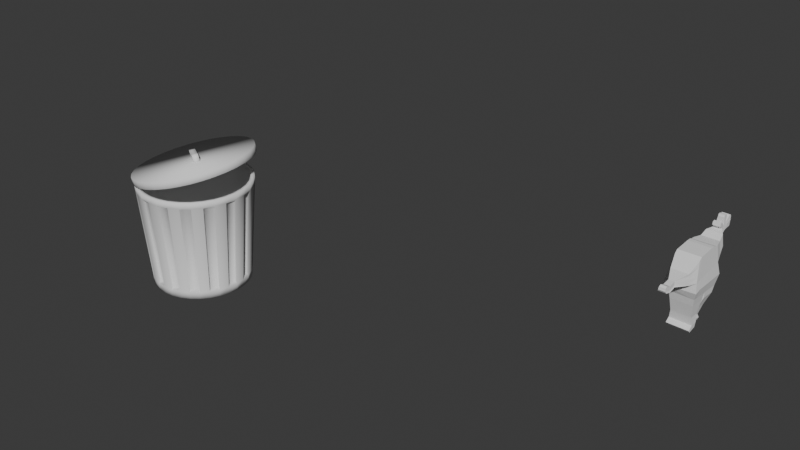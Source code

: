 # Source: Racoon11Hands.blend  (saved by Blender 4.1.24; exported with 4.5.12 LTS)
import bpy
from mathutils import Matrix  # noqa: F401  (used for matrix-valued properties, if any)

bpy.ops.wm.read_factory_settings(use_empty=True)
scene = bpy.context.scene
scene.name = 'Scene'

# ---- collections
col_collection = bpy.data.collections.new('Collection'); scene.collection.children.link(col_collection)

# ---- world
world_world = bpy.data.worlds.new('World'); scene.world = world_world
world_world.use_nodes = True; world_world.node_tree.nodes.clear()
_N = world_world.node_tree.nodes; _L = world_world.node_tree.links
n0 = _N.new('ShaderNodeOutputWorld'); n0.name = 'World Output'; n0.location = (300, 300)
n1 = _N.new('ShaderNodeBackground'); n1.name = 'Background'; n1.location = (10, 300)
n1.inputs[0].default_value = (0.05088, 0.05088, 0.05088, 1.0)
_L.new(n1.outputs[0], n0.inputs[0])
n0.is_active_output = True
world_world.color = (0.05088, 0.05088, 0.05088)
world_world.use_sun_shadow = False
world_world.sun_shadow_jitter_overblur = 0.0

# ---- meshes
me_circle = bpy.data.meshes.new('Circle')
me_circle.from_pydata([(-1.879e-10, 0.9248, 0.005291), (-0.1804, 0.907, 0.005291), (-0.3539, 0.8544, 0.005291), (-0.5138, 0.7689, 0.005291), (-0.6539, 0.6539, 0.005291), (-0.7689, 0.5138, 0.005291), (-0.8544, 0.3539, 0.005291), (-0.907, 0.1804, 0.005291), (-0.9248, 3.006e-10, 0.005291), (-0.907, -0.1804, 0.005291), (-0.8544, -0.3539, 0.005291), (-0.7689, -0.5138, 0.005291), (-0.6539, -0.6539, 0.005291), (-0.5138, -0.7689, 0.005291), (-0.3539, -0.8544, 0.005291), (-0.1804, -0.907, 0.005291), (-1.879e-10, -0.9248, 0.005291), (0.1804, -0.907, 0.005291), (0.3539, -0.8544, 0.005291), (0.5138, -0.7689, 0.005291), (0.6539, -0.6539, 0.005291), (0.7689, -0.5138, 0.005291), (0.8544, -0.3539, 0.005291), (0.907, -0.1804, 0.005291), (0.9248, 3.006e-10, 0.005291), (0.907, 0.1804, 0.005291), (0.8544, 0.3539, 0.005291), (0.7689, 0.5138, 0.005291), (0.6539, 0.6539, 0.005291), (0.5138, 0.7689, 0.005291), (0.3539, 0.8544, 0.005291), (0.1804, 0.907, 0.005291), (-1.879e-10, 0.9248, 0.1354), (-0.1804, 0.907, 0.1354), (-0.3539, 0.8544, 0.1354), (-0.5138, 0.7689, 0.1354), (-0.6539, 0.6539, 0.1354), (-0.7689, 0.5138, 0.1354), (-0.8544, 0.3539, 0.1354), (-0.907, 0.1804, 0.1354), (-0.9248, 3.006e-10, 0.1354), (-0.907, -0.1804, 0.1354), (-0.8544, -0.3539, 0.1354), (-0.7689, -0.5138, 0.1354), (-0.6539, -0.6539, 0.1354), (-0.5138, -0.7689, 0.1354), (-0.3539, -0.8544, 0.1354), (-0.1804, -0.907, 0.1354), (-1.879e-10, -0.9248, 0.1354), (0.1804, -0.907, 0.1354), (0.3539, -0.8544, 0.1354), (0.5138, -0.7689, 0.1354), (0.6539, -0.6539, 0.1354), (0.7689, -0.5138, 0.1354), (0.8544, -0.3539, 0.1354), (0.907, -0.1804, 0.1354), (0.9248, 3.006e-10, 0.1354), (0.907, 0.1804, 0.1354), (0.8544, 0.3539, 0.1354), (0.7689, 0.5138, 0.1354), (0.6539, 0.6539, 0.1354), (0.5138, 0.7689, 0.1354), (0.3539, 0.8544, 0.1354), (0.1804, 0.907, 0.1354), (1.82e-08, 1.077, 2.004), (-0.2102, 1.057, 2.004), (-0.4123, 0.9954, 2.004), (-0.5986, 0.8958, 2.004), (-0.7618, 0.7618, 2.004), (-0.8958, 0.5986, 2.004), (-0.9954, 0.4123, 2.004), (-1.057, 0.2102, 2.004), (-1.077, -1.153e-09, 2.004), (-1.057, -0.2102, 2.004), (-0.9954, -0.4123, 2.004), (-0.8958, -0.5986, 2.004), (-0.7618, -0.7618, 2.004), (-0.5986, -0.8958, 2.004), (-0.4123, -0.9954, 2.004), (-0.2102, -1.057, 2.004), (1.82e-08, -1.077, 2.004), (0.2102, -1.057, 2.004), (0.4123, -0.9954, 2.004), (0.5986, -0.8958, 2.004), (0.7618, -0.7618, 2.004), (0.8958, -0.5986, 2.004), (0.9954, -0.4123, 2.004), (1.057, -0.2102, 2.004), (1.077, -1.153e-09, 2.004), (1.057, 0.2102, 2.004), (0.9954, 0.4123, 2.004), (0.8958, 0.5986, 2.004), (0.7618, 0.7618, 2.004), (0.5986, 0.8958, 2.004), (0.4123, 0.9954, 2.004), (0.2102, 1.057, 2.004), (0.2093, -1.052, 1.896), (1.714e-08, -1.073, 1.896), (-0.7587, 0.7587, 1.896), (-0.5961, 0.8921, 1.896), (0.2093, 1.052, 1.896), (0.4106, 0.9912, 1.896), (0.4106, -0.9912, 1.896), (-0.8921, 0.5961, 1.896), (1.714e-08, 1.073, 1.896), (0.5961, -0.8921, 1.896), (-0.9912, 0.4106, 1.896), (0.7587, -0.7587, 1.896), (-1.052, 0.2093, 1.896), (0.8921, -0.5961, 1.896), (-1.073, -1.087e-09, 1.896), (0.9912, -0.4106, 1.896), (-1.052, -0.2093, 1.896), (1.052, -0.2093, 1.896), (-0.9912, -0.4106, 1.896), (1.073, -1.087e-09, 1.896), (-0.8921, -0.5961, 1.896), (1.052, 0.2093, 1.896), (-0.7587, -0.7587, 1.896), (0.9912, 0.4106, 1.896), (-0.5961, -0.8921, 1.896), (0.8921, 0.5961, 1.896), (-0.4106, -0.9912, 1.896), (-0.2093, 1.052, 1.896), (0.7587, 0.7587, 1.896), (-0.2093, -1.052, 1.896), (-0.4106, 0.9912, 1.896), (0.5961, 0.8921, 1.896), (-0.3368, 0.813, 0.1754), (-0.1717, 0.8631, 0.1754), (-0.6223, 0.6223, 0.1754), (-0.4889, 0.7317, 0.1754), (-0.813, 0.3368, 0.1754), (-0.7317, 0.4889, 0.1754), (-0.88, 1.276e-10, 0.1754), (-0.8631, 0.1717, 0.1754), (-0.813, -0.3368, 0.1754), (-0.8631, -0.1717, 0.1754), (-0.6223, -0.6223, 0.1754), (-0.7317, -0.4889, 0.1754), (-0.3368, -0.813, 0.1754), (-0.4889, -0.7317, 0.1754), (-3.132e-10, -0.88, 0.1754), (-0.1717, -0.8631, 0.1754), (0.3368, -0.813, 0.1754), (0.1717, -0.8631, 0.1754), (0.6223, -0.6223, 0.1754), (0.4889, -0.7317, 0.1754), (0.813, -0.3368, 0.1754), (0.7317, -0.4889, 0.1754), (0.88, 1.276e-10, 0.1754), (0.8631, -0.1717, 0.1754), (0.813, 0.3368, 0.1754), (0.8631, 0.1717, 0.1754), (0.6223, 0.6223, 0.1754), (0.7317, 0.4889, 0.1754), (0.3368, 0.813, 0.1754), (0.4889, 0.7317, 0.1754), (-3.132e-10, 0.88, 0.1754), (0.1717, 0.8631, 0.1754), (1.616e-08, -1.02, 1.852), (-0.5667, 0.8482, 1.852), (0.3904, 0.9424, 1.852), (0.199, -1.0, 1.852), (-0.7213, 0.7213, 1.852), (0.199, 1.0, 1.852), (0.3904, -0.9424, 1.852), (-0.8482, 0.5667, 1.852), (1.616e-08, 1.02, 1.852), (0.5667, -0.8482, 1.852), (-0.9424, 0.3904, 1.852), (0.7213, -0.7213, 1.852), (-1.0, 0.199, 1.852), (0.8482, -0.5667, 1.852), (-1.02, -1.217e-09, 1.852), (0.9424, -0.3904, 1.852), (-1.0, -0.199, 1.852), (1.0, -0.199, 1.852), (-0.9424, -0.3904, 1.852), (1.02, -1.217e-09, 1.852), (-0.8482, -0.5667, 1.852), (1.0, 0.199, 1.852), (-0.7213, -0.7213, 1.852), (0.9424, 0.3904, 1.852), (-0.5667, -0.8482, 1.852), (0.8482, 0.5667, 1.852), (-0.3904, -0.9424, 1.852), (-0.199, 1.0, 1.852), (0.7213, 0.7213, 1.852), (-0.199, -1.0, 1.852), (-0.3904, 0.9424, 1.852), (0.5667, 0.8482, 1.852), (-0.1953, 0.9817, 2.004), (1.849e-08, 1.001, 2.004), (-0.3831, 0.9248, 2.004), (-0.5561, 0.8323, 2.004), (-0.7078, 0.7078, 2.004), (-0.8323, 0.5561, 2.004), (-0.9248, 0.3831, 2.004), (-0.9817, 0.1953, 2.004), (-1.001, -1.6e-09, 2.004), (-0.9817, -0.1953, 2.004), (-0.9248, -0.3831, 2.004), (-0.8323, -0.5561, 2.004), (-0.7078, -0.7078, 2.004), (-0.5561, -0.8323, 2.004), (-0.3831, -0.9248, 2.004), (-0.1953, -0.9817, 2.004), (1.849e-08, -1.001, 2.004), (0.1953, -0.9817, 2.004), (0.3831, -0.9248, 2.004), (0.5561, -0.8323, 2.004), (0.7078, -0.7078, 2.004), (0.8323, -0.5561, 2.004), (0.9248, -0.3831, 2.004), (0.9817, -0.1953, 2.004), (1.001, -1.6e-09, 2.004), (0.9817, 0.1953, 2.004), (0.9248, 0.3831, 2.004), (0.8323, 0.5561, 2.004), (0.7078, 0.7078, 2.004), (0.5561, 0.8323, 2.004), (0.3831, 0.9248, 2.004), (0.1953, 0.9817, 2.004), (-0.1545, 0.7765, 0.06896), (1.663e-07, 0.7917, 0.06896), (-0.303, 0.7314, 0.06896), (-0.4398, 0.6583, 0.06896), (-0.5598, 0.5598, 0.06896), (-0.6583, 0.4398, 0.06896), (-0.7314, 0.303, 0.06896), (-0.7765, 0.1545, 0.06896), (-0.7917, 5.647e-10, 0.06896), (-0.7765, -0.1545, 0.06896), (-0.7314, -0.303, 0.06896), (-0.6583, -0.4398, 0.06896), (-0.5598, -0.5598, 0.06896), (-0.4398, -0.6583, 0.06896), (-0.303, -0.7314, 0.06896), (-0.1545, -0.7765, 0.06896), (1.663e-07, -0.7917, 0.06896), (0.1545, -0.7765, 0.06896), (0.303, -0.7314, 0.06896), (0.4398, -0.6583, 0.06896), (0.5598, -0.5598, 0.06896), (0.6583, -0.4398, 0.06896), (0.7314, -0.303, 0.06896), (0.7765, -0.1545, 0.06896), (0.7917, 5.647e-10, 0.06896), (0.7765, 0.1545, 0.06896), (0.7314, 0.303, 0.06896), (0.6583, 0.4398, 0.06896), (0.5598, 0.5598, 0.06896), (0.4398, 0.6583, 0.06896), (0.303, 0.7314, 0.06896), (0.1545, 0.7765, 0.06896)], [], [(1, 0, 31, 30, 29, 28, 27, 26, 25, 24, 23, 22, 21, 20, 19, 18, 17, 16, 15, 14, 13, 12, 11, 10, 9, 8, 7, 6, 5, 4, 3, 2), (97, 96, 81, 80), (8, 9, 41, 40), (22, 23, 55, 54), (9, 10, 42, 41), (23, 24, 56, 55), (10, 11, 43, 42), (24, 25, 57, 56), (11, 12, 44, 43), (25, 26, 58, 57), (12, 13, 45, 44), (26, 27, 59, 58), (13, 14, 46, 45), (0, 1, 33, 32), (27, 28, 60, 59), (14, 15, 47, 46), (1, 2, 34, 33), (28, 29, 61, 60), (15, 16, 48, 47), (2, 3, 35, 34), (29, 30, 62, 61), (16, 17, 49, 48), (3, 4, 36, 35), (30, 31, 63, 62), (17, 18, 50, 49), (4, 5, 37, 36), (31, 0, 32, 63), (18, 19, 51, 50), (5, 6, 38, 37), (19, 20, 52, 51), (6, 7, 39, 38), (20, 21, 53, 52), (7, 8, 40, 39), (21, 22, 54, 53), (83, 84, 212, 211), (99, 98, 68, 67), (101, 100, 95, 94), (96, 102, 82, 81), (98, 103, 69, 68), (100, 104, 64, 95), (102, 105, 83, 82), (103, 106, 70, 69), (105, 107, 84, 83), (106, 108, 71, 70), (107, 109, 85, 84), (108, 110, 72, 71), (109, 111, 86, 85), (110, 112, 73, 72), (111, 113, 87, 86), (112, 114, 74, 73), (113, 115, 88, 87), (114, 116, 75, 74), (115, 117, 89, 88), (116, 118, 76, 75), (117, 119, 90, 89), (118, 120, 77, 76), (119, 121, 91, 90), (120, 122, 78, 77), (104, 123, 65, 64), (121, 124, 92, 91), (122, 125, 79, 78), (123, 126, 66, 65), (124, 127, 93, 92), (125, 97, 80, 79), (126, 99, 67, 66), (127, 101, 94, 93), (44, 118, 182, 138), (34, 35, 99, 126), (51, 52, 146, 147), (60, 61, 127, 124), (114, 112, 176, 178), (46, 47, 125, 122), (48, 97, 160, 142), (32, 33, 123, 104), (117, 57, 153, 181), (58, 59, 121, 119), (44, 45, 120, 118), (115, 113, 177, 179), (49, 50, 144, 145), (56, 57, 117, 115), (42, 43, 116, 114), (116, 43, 139, 180), (56, 115, 179, 150), (54, 55, 113, 111), (40, 41, 112, 110), (42, 114, 178, 136), (47, 48, 142, 143), (52, 53, 109, 107), (38, 39, 108, 106), (118, 116, 180, 182), (113, 55, 151, 177), (50, 51, 105, 102), (119, 117, 181, 183), (36, 37, 103, 98), (112, 41, 137, 176), (62, 63, 100, 101), (45, 46, 140, 141), (48, 49, 96, 97), (157, 156, 162, 191), (143, 142, 160, 189), (129, 128, 190, 187), (155, 154, 188, 185), (141, 140, 186, 184), (153, 152, 183, 181), (139, 138, 182, 180), (151, 150, 179, 177), (137, 136, 178, 176), (149, 148, 175, 173), (135, 134, 174, 172), (147, 146, 171, 169), (133, 132, 170, 167), (159, 158, 168, 165), (145, 144, 166, 163), (131, 130, 164, 161), (58, 119, 183, 152), (99, 35, 131, 161), (53, 54, 148, 149), (120, 45, 141, 184), (111, 109, 173, 175), (121, 59, 155, 185), (62, 101, 162, 156), (110, 108, 172, 174), (55, 56, 150, 151), (46, 122, 186, 140), (96, 49, 145, 163), (123, 33, 129, 187), (57, 58, 152, 153), (60, 124, 188, 154), (36, 98, 164, 130), (107, 105, 169, 171), (125, 47, 143, 189), (106, 103, 167, 170), (59, 60, 154, 155), (34, 126, 190, 128), (33, 34, 128, 129), (100, 63, 159, 165), (127, 61, 157, 191), (104, 100, 165, 168), (61, 62, 156, 157), (101, 127, 191, 162), (50, 102, 166, 144), (35, 36, 130, 131), (103, 37, 133, 167), (102, 96, 163, 166), (97, 125, 189, 160), (63, 32, 158, 159), (32, 104, 168, 158), (37, 38, 132, 133), (105, 51, 147, 169), (98, 99, 161, 164), (126, 123, 187, 190), (39, 40, 134, 135), (38, 106, 170, 132), (52, 107, 171, 146), (124, 121, 185, 188), (41, 42, 136, 137), (108, 39, 135, 172), (109, 53, 149, 173), (122, 120, 184, 186), (43, 44, 138, 139), (40, 110, 174, 134), (54, 111, 175, 148), (223, 193, 225, 255), (70, 71, 199, 198), (84, 85, 213, 212), (71, 72, 200, 199), (85, 86, 214, 213), (72, 73, 201, 200), (86, 87, 215, 214), (73, 74, 202, 201), (87, 88, 216, 215), (74, 75, 203, 202), (88, 89, 217, 216), (75, 76, 204, 203), (89, 90, 218, 217), (76, 77, 205, 204), (90, 91, 219, 218), (77, 78, 206, 205), (64, 65, 192, 193), (91, 92, 220, 219), (78, 79, 207, 206), (65, 66, 194, 192), (92, 93, 221, 220), (79, 80, 208, 207), (66, 67, 195, 194), (93, 94, 222, 221), (80, 81, 209, 208), (67, 68, 196, 195), (94, 95, 223, 222), (81, 82, 210, 209), (68, 69, 197, 196), (95, 64, 193, 223), (82, 83, 211, 210), (69, 70, 198, 197), (224, 226, 227, 228, 229, 230, 231, 232, 233, 234, 235, 236, 237, 238, 239, 240, 241, 242, 243, 244, 245, 246, 247, 248, 249, 250, 251, 252, 253, 254, 255, 225), (210, 211, 243, 242), (197, 198, 230, 229), (211, 212, 244, 243), (198, 199, 231, 230), (212, 213, 245, 244), (199, 200, 232, 231), (213, 214, 246, 245), (200, 201, 233, 232), (214, 215, 247, 246), (201, 202, 234, 233), (215, 216, 248, 247), (202, 203, 235, 234), (216, 217, 249, 248), (203, 204, 236, 235), (217, 218, 250, 249), (204, 205, 237, 236), (218, 219, 251, 250), (205, 206, 238, 237), (193, 192, 224, 225), (219, 220, 252, 251), (206, 207, 239, 238), (192, 194, 226, 224), (220, 221, 253, 252), (207, 208, 240, 239), (194, 195, 227, 226), (221, 222, 254, 253), (208, 209, 241, 240), (195, 196, 228, 227), (222, 223, 255, 254), (209, 210, 242, 241), (196, 197, 229, 228)])
me_circle.polygons.foreach_set('use_smooth', [True] * 226)
_uv = me_circle.uv_layers.new(name='UVMap')
_uv.uv.foreach_set('vector', [0.0, 0.0, 0.0, 0.0, 0.0, 0.0, 0.0, 0.0, 0.0, 0.0, 0.0, 0.0, 0.0, 0.0, 0.0, 0.0, 0.0, 0.0, 0.0, 0.0, 0.0, 0.0, 0.0, 0.0, 0.0, 0.0, 0.0, 0.0, 0.0, 0.0, 0.0, 0.0, 0.0, 0.0, 0.0, 0.0, 0.0, 0.0, 0.0, 0.0, 0.0, 0.0, 0.0, 0.0, 0.0, 0.0, 0.0, 0.0, 0.0, 0.0, 0.0, 0.0, 0.0, 0.0, 0.0, 0.0, 0.0, 0.0, 0.0, 0.0, 0.0, 0.0, 0.0, 0.0, 0.0, 0.0, 0.0, 0.0, 0.0, 0.0, 0.0, 0.0, 0.0, 0.0, 0.0, 0.0, 0.0, 0.0, 0.0, 0.0, 0.0, 0.0, 0.0, 0.0, 0.0, 0.0, 0.0, 0.0, 0.0, 0.0, 0.0, 0.0, 0.0, 0.0, 0.0, 0.0, 0.0, 0.0, 0.0, 0.0, 0.0, 0.0, 0.0, 0.0, 0.0, 0.0, 0.0, 0.0, 0.0, 0.0, 0.0, 0.0, 0.0, 0.0, 0.0, 0.0, 0.0, 0.0, 0.0, 0.0, 0.0, 0.0, 0.0, 0.0, 0.0, 0.0, 0.0, 0.0, 0.0, 0.0, 0.0, 0.0, 0.0, 0.0, 0.0, 0.0, 0.0, 0.0, 0.0, 0.0, 0.0, 0.0, 0.0, 0.0, 0.0, 0.0, 0.0, 0.0, 0.0, 0.0, 0.0, 0.0, 0.0, 0.0, 0.0, 0.0, 0.0, 0.0, 0.0, 0.0, 0.0, 0.0, 0.0, 0.0, 0.0, 0.0, 0.0, 0.0, 0.0, 0.0, 0.0, 0.0, 0.0, 0.0, 0.0, 0.0, 0.0, 0.0, 0.0, 0.0, 0.0, 0.0, 0.0, 0.0, 0.0, 0.0, 0.0, 0.0, 0.0, 0.0, 0.0, 0.0, 0.0, 0.0, 0.0, 0.0, 0.0, 0.0, 0.0, 0.0, 0.0, 0.0, 0.0, 0.0, 0.0, 0.0, 0.0, 0.0, 0.0, 0.0, 0.0, 0.0, 0.0, 0.0, 0.0, 0.0, 0.0, 0.0, 0.0, 0.0, 0.0, 0.0, 0.0, 0.0, 0.0, 0.0, 0.0, 0.0, 0.0, 0.0, 0.0, 0.0, 0.0, 0.0, 0.0, 0.0, 0.0, 0.0, 0.0, 0.0, 0.0, 0.0, 0.0, 0.0, 0.0, 0.0, 0.0, 0.0, 0.0, 0.0, 0.0, 0.0, 0.0, 0.0, 0.0, 0.0, 0.0, 0.0, 0.0, 0.0, 0.0, 0.0, 0.0, 0.0, 0.0, 0.0, 0.0, 0.0, 0.0, 0.0, 0.0, 0.0, 0.0, 0.0, 0.0, 0.0, 0.0, 0.0, 0.0, 0.0, 0.0, 0.0, 0.0, 0.0, 0.0, 0.0, 0.0, 0.0, 0.0, 0.0, 0.0, 0.0, 0.0, 0.0, 0.0, 0.0, 0.0, 0.0, 0.0, 0.0, 0.0, 0.0, 0.0, 0.0, 0.0, 0.0, 0.0, 0.0, 0.0, 0.0, 0.0, 0.0, 0.0, 0.0, 0.0, 0.0, 0.0, 0.0, 0.0, 0.0, 0.0, 0.0, 0.0, 0.0, 0.0, 0.0, 0.0, 0.0, 0.0, 0.0, 0.0, 0.0, 0.0, 0.0, 0.0, 0.0, 0.0, 0.0, 0.0, 0.0, 0.0, 0.0, 0.0, 0.0, 0.0, 0.0, 0.0, 0.0, 0.0, 0.0, 0.0, 0.0, 0.0, 0.0, 0.0, 0.0, 0.0, 0.0, 0.0, 0.0, 0.0, 0.0, 0.0, 0.0, 0.0, 0.0, 0.0, 0.0, 0.0, 0.0, 0.0, 0.0, 0.0, 0.0, 0.0, 0.0, 0.0, 0.0, 0.0, 0.0, 0.0, 0.0, 0.0, 0.0, 0.0, 0.0, 0.0, 0.0, 0.0, 0.0, 0.0, 0.0, 0.0, 0.0, 0.0, 0.0, 0.0, 0.0, 0.0, 0.0, 0.0, 0.0, 0.0, 0.0, 0.0, 0.0, 0.0, 0.0, 0.0, 0.0, 0.0, 0.0, 0.0, 0.0, 0.0, 0.0, 0.0, 0.0, 0.0, 0.0, 0.0, 0.0, 0.0, 0.0, 0.0, 0.0, 0.0, 0.0, 0.0, 0.0, 0.0, 0.0, 0.0, 0.0, 0.0, 0.0, 0.0, 0.0, 0.0, 0.0, 0.0, 0.0, 0.0, 0.0, 0.0, 0.0, 0.0, 0.0, 0.0, 0.0, 0.0, 0.0, 0.0, 0.0, 0.0, 0.0, 0.0, 0.0, 0.0, 0.0, 0.0, 0.0, 0.0, 0.0, 0.0, 0.0, 0.0, 0.0, 0.0, 0.0, 0.0, 0.0, 0.0, 0.0, 0.0, 0.0, 0.0, 0.0, 0.0, 0.0, 0.0, 0.0, 0.0, 0.0, 0.0, 0.0, 0.0, 0.0, 0.0, 0.0, 0.0, 0.0, 0.0, 0.0, 0.0, 0.0, 0.0, 0.0, 0.0, 0.0, 0.0, 0.0, 0.0, 0.0, 0.0, 0.0, 0.0, 0.0, 0.0, 0.0, 0.0, 0.0, 0.0, 0.0, 0.0, 0.0, 0.0, 0.0, 0.0, 0.0, 0.0, 0.0, 0.0, 0.0, 0.0, 0.0, 0.0, 0.0, 0.0, 0.0, 0.0, 0.0, 0.0, 0.0, 0.0, 0.0, 0.0, 0.0, 0.0, 0.0, 0.0, 0.0, 0.0, 0.0, 0.0, 0.0, 0.0, 0.0, 0.0, 0.0, 0.0, 0.0, 0.0, 0.0, 0.0, 0.0, 0.0, 0.0, 0.0, 0.0, 0.0, 0.0, 0.0, 0.0, 0.0, 0.0, 0.0, 0.0, 0.0, 0.0, 0.0, 0.0, 0.0, 0.0, 0.0, 0.0, 0.0, 0.0, 0.0, 0.0, 0.0, 0.0, 0.0, 0.0, 0.0, 0.0, 0.0, 0.0, 0.0, 0.0, 0.0, 0.0, 0.0, 0.0, 0.0, 0.0, 0.0, 0.0, 0.0, 0.0, 0.0, 0.0, 0.0, 0.0, 0.0, 0.0, 0.0, 0.0, 0.0, 0.0, 0.0, 0.0, 0.0, 0.0, 0.0, 0.0, 0.0, 0.0, 0.0, 0.0, 0.0, 0.0, 0.0, 0.0, 0.0, 0.0, 0.0, 0.0, 0.0, 0.0, 0.0, 0.0, 0.0, 0.0, 0.0, 0.0, 0.0, 0.0, 0.0, 0.0, 0.0, 0.0, 0.0, 0.0, 0.0, 0.0, 0.0, 0.0, 0.0, 0.0, 0.0, 0.0, 0.0, 0.0, 0.0, 0.0, 0.0, 0.0, 0.0, 0.0, 0.0, 0.0, 0.0, 0.0, 0.0, 0.0, 0.0, 0.0, 0.0, 0.0, 0.0, 0.0, 0.0, 0.0, 0.0, 0.0, 0.0, 0.0, 0.0, 0.0, 0.0, 0.0, 0.0, 0.0, 0.0, 0.0, 0.0, 0.0, 0.0, 0.0, 0.0, 0.0, 0.0, 0.0, 0.0, 0.0, 0.0, 0.0, 0.0, 0.0, 0.0, 0.0, 0.0, 0.0, 0.0, 0.0, 0.0, 0.0, 0.0, 0.0, 0.0, 0.0, 0.0, 0.0, 0.0, 0.0, 0.0, 0.0, 0.0, 0.0, 0.0, 0.0, 0.0, 0.0, 0.0, 0.0, 0.0, 0.0, 0.0, 0.0, 0.0, 0.0, 0.0, 0.0, 0.0, 0.0, 0.0, 0.0, 0.0, 0.0, 0.0, 0.0, 0.0, 0.0, 0.0, 0.0, 0.0, 0.0, 0.0, 0.0, 0.0, 0.0, 0.0, 0.0, 0.0, 0.0, 0.0, 0.0, 0.0, 0.0, 0.0, 0.0, 0.0, 0.0, 0.0, 0.0, 0.0, 0.0, 0.0, 0.0, 0.0, 0.0, 0.0, 0.0, 0.0, 0.0, 0.0, 0.0, 0.0, 0.0, 0.0, 0.0, 0.0, 0.0, 0.0, 0.0, 0.0, 0.0, 0.0, 0.0, 0.0, 0.0, 0.0, 0.0, 0.0, 0.0, 0.0, 0.0, 0.0, 0.0, 0.0, 0.0, 0.0, 0.0, 0.0, 0.0, 0.0, 0.0, 0.0, 0.0, 0.0, 0.0, 0.0, 0.0, 0.0, 0.0, 0.0, 0.0, 0.0, 0.0, 0.0, 0.0, 0.0, 0.0, 0.0, 0.0, 0.0, 0.0, 0.0, 0.0, 0.0, 0.0, 0.0, 0.0, 0.0, 0.0, 0.0, 0.0, 0.0, 0.0, 0.0, 0.0, 0.0, 0.0, 0.0, 0.0, 0.0, 0.0, 0.0, 0.0, 0.0, 0.0, 0.0, 0.0, 0.0, 0.0, 0.0, 0.0, 0.0, 0.0, 0.0, 0.0, 0.0, 0.0, 0.0, 0.0, 0.0, 0.0, 0.0, 0.0, 0.0, 0.0, 0.0, 0.0, 0.0, 0.0, 0.0, 0.0, 0.0, 0.0, 0.0, 0.0, 0.0, 0.0, 0.0, 0.0, 0.0, 0.0, 0.0, 0.0, 0.0, 0.0, 0.0, 0.0, 0.0, 0.0, 0.0, 0.0, 0.0, 0.0, 0.0, 0.0, 0.0, 0.0, 0.0, 0.0, 0.0, 0.0, 0.0, 0.0, 0.0, 0.0, 0.0, 0.0, 0.0, 0.0, 0.0, 0.0, 0.0, 0.0, 0.0, 0.0, 0.0, 0.0, 0.0, 0.0, 0.0, 0.0, 0.0, 0.0, 0.0, 0.0, 0.0, 0.0, 0.0, 0.0, 0.0, 0.0, 0.0, 0.0, 0.0, 0.0, 0.0, 0.0, 0.0, 0.0, 0.0, 0.0, 0.0, 0.0, 0.0, 0.0, 0.0, 0.0, 0.0, 0.0, 0.0, 0.0, 0.0, 0.0, 0.0, 0.0, 0.0, 0.0, 0.0, 0.0, 0.0, 0.0, 0.0, 0.0, 0.0, 0.0, 0.0, 0.0, 0.0, 0.0, 0.0, 0.0, 0.0, 0.0, 0.0, 0.0, 0.0, 0.0, 0.0, 0.0, 0.0, 0.0, 0.0, 0.0, 0.0, 0.0, 0.0, 0.0, 0.0, 0.0, 0.0, 0.0, 0.0, 0.0, 0.0, 0.0, 0.0, 0.0, 0.0, 0.0, 0.0, 0.0, 0.0, 0.0, 0.0, 0.0, 0.0, 0.0, 0.0, 0.0, 0.0, 0.0, 0.0, 0.0, 0.0, 0.0, 0.0, 0.0, 0.0, 0.0, 0.0, 0.0, 0.0, 0.0, 0.0, 0.0, 0.0, 0.0, 0.0, 0.0, 0.0, 0.0, 0.0, 0.0, 0.0, 0.0, 0.0, 0.0, 0.0, 0.0, 0.0, 0.0, 0.0, 0.0, 0.0, 0.0, 0.0, 0.0, 0.0, 0.0, 0.0, 0.0, 0.0, 0.0, 0.0, 0.0, 0.0, 0.0, 0.0, 0.0, 0.0, 0.0, 0.0, 0.0, 0.0, 0.0, 0.0, 0.0, 0.0, 0.0, 0.0, 0.0, 0.0, 0.0, 0.0, 0.0, 0.0, 0.0, 0.0, 0.0, 0.0, 0.0, 0.0, 0.0, 0.0, 0.0, 0.0, 0.0, 0.0, 0.0, 0.0, 0.0, 0.0, 0.0, 0.0, 0.0, 0.0, 0.0, 0.0, 0.0, 0.0, 0.0, 0.0, 0.0, 0.0, 0.0, 0.0, 0.0, 0.0, 0.0, 0.0, 0.0, 0.0, 0.0, 0.0, 0.0, 0.0, 0.0, 0.0, 0.0, 0.0, 0.0, 0.0, 0.0, 0.0, 0.0, 0.0, 0.0, 0.0, 0.0, 0.0, 0.0, 0.0, 0.0, 0.0, 0.0, 0.0, 0.0, 0.0, 0.0, 0.0, 0.0, 0.0, 0.0, 0.0, 0.0, 0.0, 0.0, 0.0, 0.0, 0.0, 0.0, 0.0, 0.0, 0.0, 0.0, 0.0, 0.0, 0.0, 0.0, 0.0, 0.0, 0.0, 0.0, 0.0, 0.0, 0.0, 0.0, 0.0, 0.0, 0.0, 0.0, 0.0, 0.0, 0.0, 0.0, 0.0, 0.0, 0.0, 0.0, 0.0, 0.0, 0.0, 0.0, 0.0, 0.0, 0.0, 0.0, 0.0, 0.0, 0.0, 0.0, 0.0, 0.0, 0.0, 0.0, 0.0, 0.0, 0.0, 0.0, 0.0, 0.0, 0.0, 0.0, 0.0, 0.0, 0.0, 0.0, 0.0, 0.0, 0.0, 0.0, 0.0, 0.0, 0.0, 0.0, 0.0, 0.0, 0.0, 0.0, 0.0, 0.0, 0.0, 0.0, 0.0, 0.0, 0.0, 0.0, 0.0, 0.0, 0.0, 0.0, 0.0, 0.0, 0.0, 0.0, 0.0, 0.0, 0.0, 0.0, 0.0, 0.0, 0.0, 0.0, 0.0, 0.0, 0.0, 0.0, 0.0, 0.0, 0.0, 0.0, 0.0, 0.0, 0.0, 0.0, 0.0, 0.0, 0.0, 0.0, 0.0, 0.0, 0.0, 0.0, 0.0, 0.0, 0.0, 0.0, 0.0, 0.0, 0.0, 0.0, 0.0, 0.0, 0.0, 0.0, 0.0, 0.0, 0.0, 0.0, 0.0, 0.0, 0.0, 0.0, 0.0, 0.0, 0.0, 0.0, 0.0, 0.0, 0.0, 0.0, 0.0, 0.0, 0.0, 0.0, 0.0, 0.0, 0.0, 0.0, 0.0, 0.0, 0.0, 0.0, 0.0, 0.0, 0.0, 0.0, 0.0, 0.0, 0.0, 0.0, 0.0, 0.0, 0.0, 0.0, 0.0, 0.0, 0.0, 0.0, 0.0, 0.0, 0.0, 0.0, 0.0, 0.0, 0.0, 0.0, 0.0, 0.0, 0.0, 0.0, 0.0, 0.0, 0.0, 0.0, 0.0, 0.0, 0.0, 0.0, 0.0, 0.0, 0.0, 0.0, 0.0, 0.0, 0.0, 0.0, 0.0, 0.0, 0.0, 0.0, 0.0, 0.0, 0.0, 0.0, 0.0, 0.0, 0.0, 0.0, 0.0, 0.0, 0.0, 0.0, 0.0, 0.0, 0.0, 0.0, 0.0, 0.0, 0.0, 0.0, 0.0, 0.0, 0.0, 0.0, 0.0, 0.0, 0.0, 0.0, 0.0, 0.0, 0.0, 0.0, 0.0, 0.0, 0.0, 0.0, 0.0, 0.0, 0.0, 0.0, 0.0, 0.0, 0.0, 0.0, 0.0, 0.0, 0.0, 0.0, 0.0, 0.0, 0.0, 0.0, 0.0, 0.0, 0.0, 0.0, 0.0, 0.0, 0.0, 0.0, 0.0, 0.0, 0.0, 0.0, 0.0, 0.0, 0.0, 0.0, 0.0, 0.0, 0.0, 0.0, 0.0, 0.0, 0.0, 0.0, 0.0, 0.0, 0.0, 0.0, 0.0, 0.0, 0.0, 0.0, 0.0, 0.0, 0.0, 0.0, 0.0, 0.0, 0.0, 0.0, 0.0, 0.0, 0.0, 0.0, 0.0, 0.0, 0.0, 0.0, 0.0, 0.0, 0.0, 0.0, 0.0, 0.0, 0.0, 0.0, 0.0, 0.0, 0.0, 0.0, 0.0, 0.0, 0.0, 0.0, 0.0, 0.0, 0.0, 0.0, 0.0, 0.0, 0.0, 0.0, 0.0, 0.0, 0.0, 0.0, 0.0, 0.0, 0.0, 0.0, 0.0, 0.0, 0.0, 0.0, 0.0, 0.0, 0.0, 0.0, 0.0, 0.0, 0.0, 0.0, 0.0, 0.0, 0.0, 0.0, 0.0, 0.0, 0.0, 0.0, 0.0, 0.0, 0.0, 0.0, 0.0, 0.0, 0.0, 0.0, 0.0, 0.0, 0.0, 0.0, 0.0, 0.0, 0.0, 0.0, 0.0, 0.0, 0.0, 0.0, 0.0, 0.0, 0.0, 0.0, 0.0, 0.0, 0.0, 0.0, 0.0, 0.0, 0.0, 0.0, 0.0, 0.0, 0.0, 0.0, 0.0, 0.0, 0.0, 0.0, 0.0, 0.0, 0.0, 0.0, 0.0, 0.0, 0.0, 0.0, 0.0, 0.0, 0.0, 0.0, 0.0, 0.0, 0.0, 0.0, 0.0, 0.0, 0.0, 0.0, 0.0, 0.0, 0.0, 0.0, 0.0, 0.0, 0.0, 0.0, 0.0, 0.0, 0.0, 0.0, 0.0, 0.0, 0.0, 0.0, 0.0, 0.0, 0.0, 0.0, 0.0, 0.0, 0.0, 0.0, 0.0, 0.0, 0.0, 0.0, 0.0, 0.0, 0.0, 0.0, 0.0, 0.0, 0.0, 0.0, 0.0, 0.0, 0.0, 0.0, 0.0, 0.0, 0.0, 0.0, 0.0, 0.0, 0.0, 0.0, 0.0, 0.0, 0.0, 0.0, 0.0, 0.0, 0.0, 0.0, 0.0, 0.0, 0.0, 0.0, 0.0, 0.0, 0.0, 0.0, 0.0, 0.0, 0.0, 0.0, 0.0, 0.0, 0.0, 0.0, 0.0, 0.0, 0.0, 0.0, 0.0, 0.0, 0.0, 0.0, 0.0, 0.0, 0.0, 0.0, 0.0, 0.0, 0.0, 0.0, 0.0, 0.0, 0.0, 0.0, 0.0, 0.0, 0.0, 0.0, 0.0, 0.0, 0.0, 0.0, 0.0, 0.0, 0.0, 0.0, 0.0, 0.0, 0.0, 0.0, 0.0, 0.0, 0.0, 0.0, 0.0, 0.0, 0.0, 0.0, 0.0, 0.0, 0.0, 0.0, 0.0, 0.0, 0.0, 0.0, 0.0, 0.0, 0.0, 0.0, 0.0, 0.0, 0.0, 0.0, 0.0, 0.0, 0.0, 0.0, 0.0, 0.0, 0.0, 0.0, 0.0, 0.0, 0.0, 0.0, 0.0, 0.0, 0.0, 0.0, 0.0, 0.0, 0.0, 0.0, 0.0, 0.0, 0.0, 0.0, 0.0, 0.0, 0.0, 0.0, 0.0, 0.0, 0.0, 0.0, 0.0, 0.0, 0.0, 0.0, 0.0, 0.0, 0.0, 0.0, 0.0, 0.0, 0.0, 0.0, 0.0, 0.0, 0.0, 0.0, 0.0, 0.0, 0.0, 0.0, 0.0, 0.0, 0.0, 0.0, 0.0, 0.0, 0.0, 0.0, 0.0, 0.0, 0.0, 0.0, 0.0, 0.0, 0.0, 0.0, 0.0, 0.0, 0.0, 0.0, 0.0, 0.0, 0.0, 0.0, 0.0, 0.0, 0.0, 0.0, 0.0, 0.0, 0.0, 0.0, 0.0, 0.0, 0.0, 0.0, 0.0, 0.0, 0.0, 0.0, 0.0, 0.0, 0.0, 0.0, 0.0, 0.0, 0.0, 0.0, 0.0, 0.0, 0.0, 0.0, 0.0, 0.0, 0.0, 0.0, 0.0, 0.0, 0.0, 0.0, 0.0, 0.0, 0.0, 0.0, 0.0, 0.0, 0.0, 0.0, 0.0, 0.0, 0.0, 0.0, 0.0, 0.0, 0.0, 0.0, 0.0, 0.0, 0.0, 0.0, 0.0, 0.0, 0.0, 0.0, 0.0, 0.0, 0.0, 0.0, 0.0, 0.0, 0.0, 0.0, 0.0, 0.0, 0.0, 0.0, 0.0, 0.0, 0.0, 0.0, 0.0, 0.0, 0.0, 0.0, 0.0, 0.0, 0.0, 0.0, 0.0, 0.0, 0.0, 0.0, 0.0, 0.0, 0.0, 0.0, 0.0, 0.0, 0.0, 0.0, 0.0, 0.0, 0.0, 0.0, 0.0, 0.0, 0.0, 0.0, 0.0, 0.0, 0.0, 0.0, 0.0, 0.0, 0.0, 0.0, 0.0, 0.0, 0.0, 0.0, 0.0, 0.0, 0.0, 0.0, 0.0, 0.0, 0.0, 0.0, 0.0, 0.0, 0.0, 0.0, 0.0, 0.0, 0.0, 0.0, 0.0, 0.0, 0.0, 0.0, 0.0, 0.0, 0.0, 0.0, 0.0, 0.0])
me_circle.update()
me_circle_001 = bpy.data.meshes.new('Circle.001')
me_circle_001.from_pydata([(0.0, 1.0, 0.0), (-0.1951, 0.9808, 0.0), (-0.3827, 0.9239, 0.0), (-0.5556, 0.8315, 0.0), (-0.7071, 0.7071, 0.0), (-0.8315, 0.5556, 0.0), (-0.9239, 0.3827, 0.0), (-0.9808, 0.1951, 0.0), (-1.0, 0.0, 0.0), (-0.9808, -0.1951, 0.0), (-0.9239, -0.3827, 0.0), (-0.8315, -0.5556, 0.0), (-0.7071, -0.7071, 0.0), (-0.5556, -0.8315, 0.0), (-0.3827, -0.9239, 0.0), (-0.1951, -0.9808, 0.0), (0.0, -1.0, 0.0), (0.1951, -0.9808, 0.0), (0.3827, -0.9239, 0.0), (0.5556, -0.8315, 0.0), (0.7071, -0.7071, 0.0), (0.8315, -0.5556, 0.0), (0.9239, -0.3827, 0.0), (0.9808, -0.1951, 0.0), (1.0, 0.0, 0.0), (0.9808, 0.1951, 0.0), (0.9239, 0.3827, 0.0), (0.8315, 0.5556, 0.0), (0.7071, 0.7071, 0.0), (0.5556, 0.8315, 0.0), (0.3827, 0.9239, 0.0), (0.1951, 0.9808, 0.0), (-0.1951, 0.9808, 0.06854), (0.0, 1.0, 0.06854), (-0.3827, 0.9239, 0.06854), (-0.5556, 0.8315, 0.06854), (-0.7071, 0.7071, 0.06854), (-0.8315, 0.5556, 0.06854), (-0.9239, 0.3827, 0.06854), (-0.9808, 0.1951, 0.06854), (-1.0, 0.0, 0.06854), (-0.9808, -0.1951, 0.06854), (-0.9239, -0.3827, 0.06854), (-0.8315, -0.5556, 0.06854), (-0.7071, -0.7071, 0.06854), (-0.5556, -0.8315, 0.06854), (-0.3827, -0.9239, 0.06854), (-0.1951, -0.9808, 0.06854), (0.0, -1.0, 0.06854), (0.1951, -0.9808, 0.06854), (0.3827, -0.9239, 0.06854), (0.5556, -0.8315, 0.06854), (0.7071, -0.7071, 0.06854), (0.8315, -0.5556, 0.06854), (0.9239, -0.3827, 0.06854), (0.9808, -0.1951, 0.06854), (1.0, 0.0, 0.06854), (0.9808, 0.1951, 0.06854), (0.9239, 0.3827, 0.06854), (0.8315, 0.5556, 0.06854), (0.7071, 0.7071, 0.06854), (0.5556, 0.8315, 0.06854), (0.3827, 0.9239, 0.06854), (0.1951, 0.9808, 0.06854), (-0.1819, 0.9142, 8.087e-09), (-2.361e-10, 0.9322, 8.087e-09), (-0.3567, 0.8612, 8.087e-09), (-0.5179, 0.7751, 8.087e-09), (-0.6591, 0.6591, 8.087e-09), (-0.7751, 0.5179, 8.087e-09), (-0.8612, 0.3567, 8.087e-09), (-0.9142, 0.1819, 8.087e-09), (-0.9322, -2.361e-10, 8.087e-09), (-0.9142, -0.1819, 8.087e-09), (-0.8612, -0.3567, 8.087e-09), (-0.7751, -0.5179, 8.087e-09), (-0.6591, -0.6591, 8.087e-09), (-0.5179, -0.7751, 8.087e-09), (-0.3567, -0.8612, 8.087e-09), (-0.1819, -0.9142, 8.087e-09), (-2.361e-10, -0.9322, 8.087e-09), (0.1819, -0.9142, 8.087e-09), (0.3567, -0.8612, 8.087e-09), (0.5179, -0.7751, 8.087e-09), (0.6591, -0.6591, 8.087e-09), (0.7751, -0.5179, 8.087e-09), (0.8612, -0.3567, 8.087e-09), (0.9142, -0.1819, 8.087e-09), (0.9322, -2.361e-10, 8.087e-09), (0.9142, 0.1819, 8.087e-09), (0.8612, 0.3567, 8.087e-09), (0.7751, 0.5179, 8.087e-09), (0.6591, 0.6591, 8.087e-09), (0.5179, 0.7751, 8.087e-09), (0.3567, 0.8612, 8.087e-09), (0.1819, 0.9142, 8.087e-09), (-0.1819, 0.9142, 0.05212), (-2.361e-10, 0.9322, 0.05212), (-0.3567, 0.8612, 0.05212), (-0.5179, 0.7751, 0.05212), (-0.6591, 0.6591, 0.05212), (-0.7751, 0.5179, 0.05212), (-0.8612, 0.3567, 0.05212), (-0.9142, 0.1819, 0.05212), (-0.9322, -2.361e-10, 0.05212), (-0.9142, -0.1819, 0.05212), (-0.8612, -0.3567, 0.05212), (-0.7751, -0.5179, 0.05212), (-0.6591, -0.6591, 0.05212), (-0.5179, -0.7751, 0.05212), (-0.3567, -0.8612, 0.05212), (-0.1819, -0.9142, 0.05212), (-2.361e-10, -0.9322, 0.05212), (0.1819, -0.9142, 0.05212), (0.3567, -0.8612, 0.05212), (0.5179, -0.7751, 0.05212), (0.6591, -0.6591, 0.05212), (0.7751, -0.5179, 0.05212), (0.8612, -0.3567, 0.05212), (0.9142, -0.1819, 0.05212), (0.9322, -2.361e-10, 0.05212), (0.9142, 0.1819, 0.05212), (0.8612, 0.3567, 0.05212), (0.7751, 0.5179, 0.05212), (0.6591, 0.6591, 0.05212), (0.5179, 0.7751, 0.05212), (0.3567, 0.8612, 0.05212), (0.1819, 0.9142, 0.05212)], [], [(28, 27, 91, 92), (32, 34, 35, 36, 37, 38, 39, 40, 41, 42, 43, 44, 45, 46, 47, 48, 49, 50, 51, 52, 53, 54, 55, 56, 57, 58, 59, 60, 61, 62, 63, 33), (9, 10, 42, 41), (23, 24, 56, 55), (10, 11, 43, 42), (24, 25, 57, 56), (11, 12, 44, 43), (25, 26, 58, 57), (12, 13, 45, 44), (26, 27, 59, 58), (13, 14, 46, 45), (0, 1, 32, 33), (27, 28, 60, 59), (14, 15, 47, 46), (1, 2, 34, 32), (28, 29, 61, 60), (15, 16, 48, 47), (2, 3, 35, 34), (29, 30, 62, 61), (16, 17, 49, 48), (3, 4, 36, 35), (30, 31, 63, 62), (17, 18, 50, 49), (4, 5, 37, 36), (31, 0, 33, 63), (18, 19, 51, 50), (5, 6, 38, 37), (19, 20, 52, 51), (6, 7, 39, 38), (20, 21, 53, 52), (7, 8, 40, 39), (21, 22, 54, 53), (8, 9, 41, 40), (22, 23, 55, 54), (90, 89, 121, 122), (15, 14, 78, 79), (2, 1, 64, 66), (29, 28, 92, 93), (16, 15, 79, 80), (3, 2, 66, 67), (30, 29, 93, 94), (17, 16, 80, 81), (4, 3, 67, 68), (31, 30, 94, 95), (18, 17, 81, 82), (5, 4, 68, 69), (0, 31, 95, 65), (19, 18, 82, 83), (6, 5, 69, 70), (20, 19, 83, 84), (7, 6, 70, 71), (21, 20, 84, 85), (8, 7, 71, 72), (22, 21, 85, 86), (9, 8, 72, 73), (23, 22, 86, 87), (10, 9, 73, 74), (24, 23, 87, 88), (11, 10, 74, 75), (25, 24, 88, 89), (12, 11, 75, 76), (26, 25, 89, 90), (13, 12, 76, 77), (27, 26, 90, 91), (14, 13, 77, 78), (1, 0, 65, 64), (96, 97, 127, 126, 125, 124, 123, 122, 121, 120, 119, 118, 117, 116, 115, 114, 113, 112, 111, 110, 109, 108, 107, 106, 105, 104, 103, 102, 101, 100, 99, 98), (77, 76, 108, 109), (91, 90, 122, 123), (78, 77, 109, 110), (64, 65, 97, 96), (92, 91, 123, 124), (79, 78, 110, 111), (66, 64, 96, 98), (93, 92, 124, 125), (80, 79, 111, 112), (67, 66, 98, 99), (94, 93, 125, 126), (81, 80, 112, 113), (68, 67, 99, 100), (95, 94, 126, 127), (82, 81, 113, 114), (69, 68, 100, 101), (65, 95, 127, 97), (83, 82, 114, 115), (70, 69, 101, 102), (84, 83, 115, 116), (71, 70, 102, 103), (85, 84, 116, 117), (72, 71, 103, 104), (86, 85, 117, 118), (73, 72, 104, 105), (87, 86, 118, 119), (74, 73, 105, 106), (88, 87, 119, 120), (75, 74, 106, 107), (89, 88, 120, 121), (76, 75, 107, 108)])
me_circle_001.polygons.foreach_set('use_smooth', [True] * 98)
_uv = me_circle_001.uv_layers.new(name='UVMap')
_uv.uv.foreach_set('vector', [0.0, 0.0, 0.0, 0.0, 0.0, 0.0, 0.0, 0.0, 0.0, 0.0, 0.0, 0.0, 0.0, 0.0, 0.0, 0.0, 0.0, 0.0, 0.0, 0.0, 0.0, 0.0, 0.0, 0.0, 0.0, 0.0, 0.0, 0.0, 0.0, 0.0, 0.0, 0.0, 0.0, 0.0, 0.0, 0.0, 0.0, 0.0, 0.0, 0.0, 0.0, 0.0, 0.0, 0.0, 0.0, 0.0, 0.0, 0.0, 0.0, 0.0, 0.0, 0.0, 0.0, 0.0, 0.0, 0.0, 0.0, 0.0, 0.0, 0.0, 0.0, 0.0, 0.0, 0.0, 0.0, 0.0, 0.0, 0.0, 0.0, 0.0, 0.0, 0.0, 0.0, 0.0, 0.0, 0.0, 0.0, 0.0, 0.0, 0.0, 0.0, 0.0, 0.0, 0.0, 0.0, 0.0, 0.0, 0.0, 0.0, 0.0, 0.0, 0.0, 0.0, 0.0, 0.0, 0.0, 0.0, 0.0, 0.0, 0.0, 0.0, 0.0, 0.0, 0.0, 0.0, 0.0, 0.0, 0.0, 0.0, 0.0, 0.0, 0.0, 0.0, 0.0, 0.0, 0.0, 0.0, 0.0, 0.0, 0.0, 0.0, 0.0, 0.0, 0.0, 0.0, 0.0, 0.0, 0.0, 0.0, 0.0, 0.0, 0.0, 0.0, 0.0, 0.0, 0.0, 0.0, 0.0, 0.0, 0.0, 0.0, 0.0, 0.0, 0.0, 0.0, 0.0, 0.0, 0.0, 0.0, 0.0, 0.0, 0.0, 0.0, 0.0, 0.0, 0.0, 0.0, 0.0, 0.0, 0.0, 0.0, 0.0, 0.0, 0.0, 0.0, 0.0, 0.0, 0.0, 0.0, 0.0, 0.0, 0.0, 0.0, 0.0, 0.0, 0.0, 0.0, 0.0, 0.0, 0.0, 0.0, 0.0, 0.0, 0.0, 0.0, 0.0, 0.0, 0.0, 0.0, 0.0, 0.0, 0.0, 0.0, 0.0, 0.0, 0.0, 0.0, 0.0, 0.0, 0.0, 0.0, 0.0, 0.0, 0.0, 0.0, 0.0, 0.0, 0.0, 0.0, 0.0, 0.0, 0.0, 0.0, 0.0, 0.0, 0.0, 0.0, 0.0, 0.0, 0.0, 0.0, 0.0, 0.0, 0.0, 0.0, 0.0, 0.0, 0.0, 0.0, 0.0, 0.0, 0.0, 0.0, 0.0, 0.0, 0.0, 0.0, 0.0, 0.0, 0.0, 0.0, 0.0, 0.0, 0.0, 0.0, 0.0, 0.0, 0.0, 0.0, 0.0, 0.0, 0.0, 0.0, 0.0, 0.0, 0.0, 0.0, 0.0, 0.0, 0.0, 0.0, 0.0, 0.0, 0.0, 0.0, 0.0, 0.0, 0.0, 0.0, 0.0, 0.0, 0.0, 0.0, 0.0, 0.0, 0.0, 0.0, 0.0, 0.0, 0.0, 0.0, 0.0, 0.0, 0.0, 0.0, 0.0, 0.0, 0.0, 0.0, 0.0, 0.0, 0.0, 0.0, 0.0, 0.0, 0.0, 0.0, 0.0, 0.0, 0.0, 0.0, 0.0, 0.0, 0.0, 0.0, 0.0, 0.0, 0.0, 0.0, 0.0, 0.0, 0.0, 0.0, 0.0, 0.0, 0.0, 0.0, 0.0, 0.0, 0.0, 0.0, 0.0, 0.0, 0.0, 0.0, 0.0, 0.0, 0.0, 0.0, 0.0, 0.0, 0.0, 0.0, 0.0, 0.0, 0.0, 0.0, 0.0, 0.0, 0.0, 0.0, 0.0, 0.0, 0.0, 0.0, 0.0, 0.0, 0.0, 0.0, 0.0, 0.0, 0.0, 0.0, 0.0, 0.0, 0.0, 0.0, 0.0, 0.0, 0.0, 0.0, 0.0, 0.0, 0.0, 0.0, 0.0, 0.0, 0.0, 0.0, 0.0, 0.0, 0.0, 0.0, 0.0, 0.0, 0.0, 0.0, 0.0, 0.0, 0.0, 0.0, 0.0, 0.0, 0.0, 0.0, 0.0, 0.0, 0.0, 0.0, 0.0, 0.0, 0.0, 0.0, 0.0, 0.0, 0.0, 0.0, 0.0, 0.0, 0.0, 0.0, 0.0, 0.0, 0.0, 0.0, 0.0, 0.0, 0.0, 0.0, 0.0, 0.0, 0.0, 0.0, 0.0, 0.0, 0.0, 0.0, 0.0, 0.0, 0.0, 0.0, 0.0, 0.0, 0.0, 0.0, 0.0, 0.0, 0.0, 0.0, 0.0, 0.0, 0.0, 0.0, 0.0, 0.0, 0.0, 0.0, 0.0, 0.0, 0.0, 0.0, 0.0, 0.0, 0.0, 0.0, 0.0, 0.0, 0.0, 0.0, 0.0, 0.0, 0.0, 0.0, 0.0, 0.0, 0.0, 0.0, 0.0, 0.0, 0.0, 0.0, 0.0, 0.0, 0.0, 0.0, 0.0, 0.0, 0.0, 0.0, 0.0, 0.0, 0.0, 0.0, 0.0, 0.0, 0.0, 0.0, 0.0, 0.0, 0.0, 0.0, 0.0, 0.0, 0.0, 0.0, 0.0, 0.0, 0.0, 0.0, 0.0, 0.0, 0.0, 0.0, 0.0, 0.0, 0.0, 0.0, 0.0, 0.0, 0.0, 0.0, 0.0, 0.0, 0.0, 0.0, 0.0, 0.0, 0.0, 0.0, 0.0, 0.0, 0.0, 0.0, 0.0, 0.0, 0.0, 0.0, 0.0, 0.0, 0.0, 0.0, 0.0, 0.0, 0.0, 0.0, 0.0, 0.0, 0.0, 0.0, 0.0, 0.0, 0.0, 0.0, 0.0, 0.0, 0.0, 0.0, 0.0, 0.0, 0.0, 0.0, 0.0, 0.0, 0.0, 0.0, 0.0, 0.0, 0.0, 0.0, 0.0, 0.0, 0.0, 0.0, 0.0, 0.0, 0.0, 0.0, 0.0, 0.0, 0.0, 0.0, 0.0, 0.0, 0.0, 0.0, 0.0, 0.0, 0.0, 0.0, 0.0, 0.0, 0.0, 0.0, 0.0, 0.0, 0.0, 0.0, 0.0, 0.0, 0.0, 0.0, 0.0, 0.0, 0.0, 0.0, 0.0, 0.0, 0.0, 0.0, 0.0, 0.0, 0.0, 0.0, 0.0, 0.0, 0.0, 0.0, 0.0, 0.0, 0.0, 0.0, 0.0, 0.0, 0.0, 0.0, 0.0, 0.0, 0.0, 0.0, 0.0, 0.0, 0.0, 0.0, 0.0, 0.0, 0.0, 0.0, 0.0, 0.0, 0.0, 0.0, 0.0, 0.0, 0.0, 0.0, 0.0, 0.0, 0.0, 0.0, 0.0, 0.0, 0.0, 0.0, 0.0, 0.0, 0.0, 0.0, 0.0, 0.0, 0.0, 0.0, 0.0, 0.0, 0.0, 0.0, 0.0, 0.0, 0.0, 0.0, 0.0, 0.0, 0.0, 0.0, 0.0, 0.0, 0.0, 0.0, 0.0, 0.0, 0.0, 0.0, 0.0, 0.0, 0.0, 0.0, 0.0, 0.0, 0.0, 0.0, 0.0, 0.0, 0.0, 0.0, 0.0, 0.0, 0.0, 0.0, 0.0, 0.0, 0.0, 0.0, 0.0, 0.0, 0.0, 0.0, 0.0, 0.0, 0.0, 0.0, 0.0, 0.0, 0.0, 0.0, 0.0, 0.0, 0.0, 0.0, 0.0, 0.0, 0.0, 0.0, 0.0, 0.0, 0.0, 0.0, 0.0, 0.0, 0.0, 0.0, 0.0, 0.0, 0.0, 0.0, 0.0, 0.0, 0.0, 0.0, 0.0, 0.0, 0.0, 0.0, 0.0, 0.0, 0.0, 0.0, 0.0, 0.0, 0.0, 0.0, 0.0, 0.0, 0.0, 0.0, 0.0, 0.0, 0.0, 0.0, 0.0, 0.0, 0.0, 0.0, 0.0, 0.0, 0.0, 0.0, 0.0, 0.0, 0.0, 0.0, 0.0, 0.0, 0.0, 0.0, 0.0, 0.0, 0.0, 0.0, 0.0, 0.0, 0.0, 0.0, 0.0, 0.0, 0.0, 0.0, 0.0, 0.0, 0.0, 0.0, 0.0, 0.0, 0.0, 0.0, 0.0, 0.0, 0.0, 0.0, 0.0, 0.0, 0.0, 0.0, 0.0, 0.0, 0.0, 0.0, 0.0, 0.0, 0.0, 0.0, 0.0, 0.0, 0.0, 0.0, 0.0, 0.0, 0.0, 0.0, 0.0, 0.0, 0.0, 0.0, 0.0, 0.0, 0.0, 0.0, 0.0, 0.0, 0.0, 0.0, 0.0, 0.0, 0.0, 0.0, 0.0, 0.0, 0.0, 0.0, 0.0, 0.0, 0.0, 0.0, 0.0, 0.0, 0.0, 0.0, 0.0, 0.0, 0.0, 0.0, 0.0, 0.0, 0.0, 0.0, 0.0, 0.0, 0.0, 0.0, 0.0, 0.0, 0.0, 0.0, 0.0, 0.0, 0.0, 0.0, 0.0, 0.0, 0.0, 0.0, 0.0, 0.0, 0.0, 0.0, 0.0, 0.0, 0.0, 0.0, 0.0, 0.0, 0.0, 0.0, 0.0, 0.0, 0.0, 0.0, 0.0, 0.0, 0.0, 0.0, 0.0, 0.0, 0.0, 0.0, 0.0, 0.0, 0.0, 0.0, 0.0, 0.0, 0.0, 0.0, 0.0, 0.0, 0.0, 0.0, 0.0, 0.0, 0.0, 0.0, 0.0, 0.0, 0.0, 0.0, 0.0, 0.0, 0.0])
me_circle_001.update()
me_cube_001 = bpy.data.meshes.new('Cube.001')
me_cube_001.from_pydata([(-1.0, -1.0, -1.0), (-1.0, -1.0, 1.0), (-1.0, 1.0, -1.0), (-1.0, 1.0, 1.0), (1.0, -1.0, -1.0), (1.0, -1.0, 1.0), (1.0, 1.0, -1.0), (1.0, 1.0, 1.0), (-1.0, -1.0, 2.042), (-1.0, 1.0, 2.042), (1.0, 1.0, 2.042), (1.0, -1.0, 2.042), (-8.888, -1.0, 1.0), (-8.888, 1.0, 1.0), (-8.888, -1.0, 2.042), (-8.888, 1.0, 2.042), (-6.66, 1.0, 2.042), (-6.66, -1.0, 2.042), (-6.66, 1.0, 1.0), (-6.66, -1.0, 1.0), (-8.888, -1.0, -0.9713), (-8.888, 1.0, -0.9713), (-6.66, 1.0, -0.9713), (-6.66, -1.0, -0.9713)], [], [(0, 1, 3, 2), (2, 3, 7, 6), (6, 7, 5, 4), (4, 5, 1, 0), (2, 6, 4, 0), (5, 7, 10, 11), (10, 9, 8, 11), (17, 16, 15, 14), (1, 5, 11, 8), (7, 3, 9, 10), (13, 12, 14, 15), (16, 18, 13, 15), (13, 18, 22, 21), (19, 17, 14, 12), (1, 8, 17, 19), (3, 1, 19, 18), (9, 3, 18, 16), (8, 9, 16, 17), (22, 23, 20, 21), (18, 19, 23, 22), (12, 13, 21, 20), (19, 12, 20, 23)])
me_cube_001.polygons.foreach_set('use_smooth', [True] * 22)
_uv = me_cube_001.uv_layers.new(name='UVMap')
_uv.uv.foreach_set('vector', [0.375, 0.0, 0.625, 0.0, 0.625, 0.25, 0.375, 0.25, 0.375, 0.25, 0.625, 0.25, 0.625, 0.5, 0.375, 0.5, 0.375, 0.5, 0.625, 0.5, 0.625, 0.75, 0.375, 0.75, 0.375, 0.75, 0.625, 0.75, 0.625, 1.0, 0.375, 1.0, 0.125, 0.5, 0.375, 0.5, 0.375, 0.75, 0.125, 0.75, 0.625, 0.75, 0.625, 0.5, 0.625, 0.5, 0.625, 0.75, 0.625, 0.5, 0.875, 0.5, 0.875, 0.75, 0.625, 0.75, 0.875, 0.75, 0.875, 0.5, 0.875, 0.5, 0.875, 0.75, 0.625, 1.0, 0.625, 0.75, 0.625, 0.75, 0.625, 1.0, 0.625, 0.5, 0.625, 0.25, 0.625, 0.25, 0.625, 0.5, 0.625, 0.25, 0.625, 0.0, 0.625, 0.0, 0.625, 0.25, 0.625, 0.25, 0.625, 0.25, 0.625, 0.25, 0.625, 0.25, 0.625, 0.25, 0.625, 0.25, 0.625, 0.25, 0.625, 0.25, 0.625, 1.0, 0.625, 1.0, 0.625, 1.0, 0.625, 1.0, 0.625, 1.0, 0.625, 1.0, 0.625, 1.0, 0.625, 1.0, 0.625, 0.25, 0.625, 0.0, 0.625, 0.0, 0.625, 0.25, 0.625, 0.25, 0.625, 0.25, 0.625, 0.25, 0.625, 0.25, 0.875, 0.75, 0.875, 0.5, 0.875, 0.5, 0.875, 0.75, 0.625, 0.25, 0.625, 0.0, 0.625, 0.0, 0.625, 0.25, 0.625, 0.25, 0.625, 0.0, 0.625, 0.0, 0.625, 0.25, 0.625, 0.0, 0.625, 0.25, 0.625, 0.25, 0.625, 0.0, 0.625, 1.0, 0.625, 1.0, 0.625, 1.0, 0.625, 1.0])
me_cube_001.update()
me_cube_003 = bpy.data.meshes.new('Cube.003')
me_cube_003.from_pydata([(-1.0, -0.8711, -0.7171), (-1.0, -0.7423, 0.8541), (-1.0, 0.8711, -0.8409), (-1.0, 0.7511, 0.9293), (1.095, -0.8711, -0.7436), (1.0, -0.7423, 0.8541), (1.095, 0.8711, -0.8674), (1.0, 0.7511, 0.9293), (-1.471, -0.9947, -0.4559), (-1.471, 0.9733, -0.4205), (1.285, 0.9733, -0.3717), (1.285, -0.9947, -0.4071), (-1.285, -0.9245, 0.02121), (-1.285, 0.814, 0.2061), (1.158, 0.814, 0.1902), (1.158, -0.9245, 0.005293), (-1.0, -0.6134, -0.7354), (-1.0, -0.5969, 0.9669), (1.095, -0.6134, -0.7619), (1.0, -0.5969, 0.9669), (1.285, -0.7067, -0.3341), (-1.471, -0.7067, -0.3829), (1.158, -0.6673, 0.03265), (-1.285, -0.6673, 0.04857), (-1.0, 0.4441, 0.9923), (1.095, 0.64, -0.851), (-1.471, 0.7193, -0.4147), (-1.285, 0.5833, 0.1816), (-1.0, 0.64, -0.8245), (1.0, 0.4441, 0.9923), (1.285, 0.7193, -0.3659), (1.158, 0.5833, 0.1657), (-1.0, 0.02704, -0.7809), (1.0, -0.0655, 0.991), (1.285, 0.02188, -0.3503), (1.158, -0.02826, 0.1006), (-1.0, -0.0655, 0.991), (1.095, 0.02704, -0.8074), (-1.471, 0.02188, -0.3991), (-1.285, -0.02826, 0.1165), (-1.0, 0.2282, 1.006), (1.095, 0.3335, -0.8292), (-1.471, 0.3706, -0.4069), (-1.285, 0.2775, 0.1491), (-1.0, 0.3335, -0.8027), (1.0, 0.2282, 1.006), (1.285, 0.3706, -0.3581), (1.158, 0.2775, 0.1332), (-1.0, 0.6143, 0.9398), (1.095, 0.7556, -0.8592), (-1.471, 0.8507, -0.4176), (-1.285, 0.6987, 0.1939), (-1.0, 0.7556, -0.8327), (1.0, 0.6143, 0.9398), (1.285, 0.8507, -0.3688), (1.158, 0.6987, 0.178), (-0.7974, 1.18, 0.8842), (0.7854, 1.18, 0.8842), (-1.023, 1.23, 0.3119), (0.9108, 1.23, 0.2993), (-0.3481, 1.782, 1.108), (0.3089, 1.782, 1.108), (-0.4418, 1.834, 0.8657), (0.3609, 1.834, 0.8604), (0.79, 1.539, 0.5332), (0.6808, 1.495, 1.043), (-0.6982, 1.495, 1.043), (-0.8948, 1.539, 0.5442), (-0.3472, 2.335, 1.48), (0.3098, 2.335, 1.48), (-0.4409, 2.446, 1.328), (0.3618, 2.446, 1.323), (0.3611, 1.965, 0.9588), (0.3091, 1.925, 1.184), (-0.3479, 1.925, 1.184), (-0.4416, 1.965, 0.9641), (0.3615, 2.148, 1.192), (-0.4412, 2.148, 1.198), (0.3094, 2.13, 1.332), (-0.3475, 2.13, 1.332), (0.2334, 2.194, 1.467), (0.2331, 1.954, 1.515), (-0.2716, 2.194, 1.467), (-0.2718, 1.954, 1.515), (0.3092, 2.027, 1.258), (-0.3477, 2.027, 1.258), (0.3613, 2.109, 0.9965), (-0.4414, 2.109, 1.002), (0.2332, 2.08, 1.595), (-0.2717, 2.08, 1.595), (-1.143, -0.8334, 0.4377), (-1.143, 0.7826, 0.5677), (1.079, 0.7826, 0.5598), (1.079, -0.8334, 0.4297), (1.079, -0.6321, 0.4998), (-1.143, -0.6321, 0.5077), (1.079, 0.5137, 0.579), (-1.143, 0.5137, 0.587), (-1.143, -0.04688, 0.5538), (1.079, -0.04688, 0.5458), (1.079, 0.2529, 0.5696), (-1.143, 0.2529, 0.5775), (1.079, 0.6565, 0.5589), (-1.143, 0.6565, 0.5668), (-0.9103, 1.205, 0.598), (0.8481, 1.205, 0.5917), (-0.3949, 1.824, 0.9844), (0.3349, 1.824, 0.9818), (-0.7965, 1.517, 0.7935), (0.7354, 1.517, 0.788), (-0.394, 2.444, 1.468), (0.3358, 2.444, 1.465), (-0.3947, 1.945, 1.074), (0.3351, 1.945, 1.071), (-0.3944, 2.136, 1.25), (0.3354, 2.136, 1.247), (0.3353, 2.056, 1.154), (-0.3946, 2.056, 1.156), (-0.3481, 1.601, 1.249), (0.3089, 1.601, 1.249), (0.3091, 1.728, 1.404), (-0.3479, 1.728, 1.404), (0.309, 1.853, 1.146), (-0.348, 1.853, 1.146), (0.361, 1.899, 0.9096), (-0.4417, 1.899, 0.9149), (0.335, 1.884, 1.026), (-0.3948, 1.884, 1.029), (0.309, 1.616, 1.369), (-0.348, 1.616, 1.369), (0.3578, 2.405, 1.003), (0.358, 2.458, 1.281), (-0.4449, 2.405, 1.009), (-0.4447, 2.458, 1.286), (0.1864, 2.532, 1.058), (0.1865, 2.545, 1.208), (-0.2744, 2.532, 1.061), (-0.2743, 2.545, 1.211), (-0.3596, 2.474, 1.024), (0.2721, 2.474, 1.02), (-0.3595, 2.505, 1.272), (0.2722, 2.505, 1.268), (0.3614, 2.128, 1.094), (-0.4413, 2.128, 1.1), (0.3093, 2.079, 1.295), (-0.3476, 2.079, 1.295), (0.2333, 2.173, 1.561), (-0.2716, 2.173, 1.561), (0.3353, 2.096, 1.2), (-0.3945, 2.096, 1.203), (0.3579, 2.431, 1.142), (-0.4448, 2.431, 1.147), (0.1864, 2.555, 1.133), (-0.2744, 2.555, 1.136), (0.2722, 2.489, 1.144), (-0.3596, 2.489, 1.148), (-1.071, -0.7878, 0.6459), (0.7081, 1.506, 0.9154), (0.3221, 1.935, 1.127), (0.3224, 2.133, 1.289), (0.3222, 2.042, 1.206), (-1.071, 0.7669, 0.7485), (1.04, 0.7669, 0.7445), (1.04, -0.7878, 0.6419), (1.04, -0.6145, 0.7334), (-1.071, -0.6145, 0.7373), (1.04, 0.4789, 0.7857), (-1.071, 0.4789, 0.7896), (-1.071, -0.05619, 0.7724), (1.04, -0.05619, 0.7684), (1.04, 0.2405, 0.7878), (-1.071, 0.2405, 0.7918), (1.04, 0.6354, 0.7493), (-1.071, 0.6354, 0.7533), (-0.8538, 1.192, 0.7411), (0.8167, 1.192, 0.738), (-0.3715, 1.803, 1.046), (0.3219, 1.803, 1.045), (-0.7474, 1.506, 0.9181), (-0.3706, 2.393, 1.493), (0.3228, 2.393, 1.492), (-0.3713, 1.935, 1.129), (-0.371, 2.133, 1.291), (-0.3711, 2.042, 1.207), (0.322, 1.869, 1.086), (-0.3714, 1.869, 1.088), (0.3223, 2.087, 1.248), (-0.3711, 2.087, 1.249), (-1.214, 0.7983, 0.3869), (1.119, 0.7983, 0.375), (1.119, -0.8789, 0.2175), (1.119, -0.6497, 0.2662), (-1.214, -0.6497, 0.2782), (1.119, 0.5485, 0.3724), (-1.214, 0.5485, 0.3843), (-1.214, -0.03757, 0.3352), (1.119, -0.03757, 0.3232), (1.119, 0.2652, 0.3514), (-1.214, 0.2652, 0.3633), (1.119, 0.6776, 0.3684), (-1.214, 0.6776, 0.3803), (-0.9667, 1.217, 0.455), (0.8794, 1.217, 0.4455), (-0.4184, 1.829, 0.925), (0.3479, 1.829, 0.9211), (-0.8457, 1.528, 0.6688), (-0.4174, 2.471, 1.398), (0.3488, 2.471, 1.394), (-0.4182, 1.955, 1.019), (-0.4178, 2.142, 1.224), (-0.418, 2.083, 1.079), (-1.214, -0.8789, 0.2294), (0.7627, 1.528, 0.6606), (0.3481, 1.955, 1.015), (0.3484, 2.142, 1.22), (0.3483, 2.083, 1.075), (-0.4183, 1.892, 0.972), (0.348, 1.892, 0.9681), (-0.4179, 2.112, 1.151), (0.3484, 2.112, 1.147), (0.3091, 1.976, 1.221), (-0.3478, 1.976, 1.221), (0.2331, 1.994, 1.584), (-0.2718, 1.994, 1.584), (0.3612, 2.037, 0.9776), (-0.4415, 2.037, 0.9829), (-0.3947, 2.0, 1.115), (0.3352, 2.0, 1.112), (0.3222, 1.988, 1.167), (-0.3712, 1.988, 1.168), (-0.4181, 2.019, 1.049), (0.3482, 2.019, 1.045), (-1.012, 0.7202, -1.095), (-0.9365, -0.8029, -1.053), (1.083, 0.7202, -1.122), (-0.9365, -0.6226, -1.059), (1.083, 0.4891, -1.105), (-1.012, 0.4891, -1.079), (-1.012, -0.008348, -1.057), (1.083, -0.008348, -1.084), (1.083, 0.3159, -1.075), (-1.012, 0.3159, -1.048), (1.083, 0.6046, -1.113), (-1.012, 0.6046, -1.087), (0.4806, 0.3785, -2.07), (-0.5112, 0.3785, -2.058), (0.4806, 0.3238, -2.067), (0.4806, 0.1871, -2.048), (0.4806, 0.2691, -2.063), (-0.5112, 0.3238, -2.054), (-0.5112, 0.2691, -2.05), (-0.5112, 0.1871, -2.036), (-0.5112, 0.04203, -2.025), (0.4806, 0.04203, -2.038), (0.6932, 0.04793, -1.609), (0.6932, 0.438, -1.649), (0.6932, 0.3622, -1.643), (0.6932, 0.2488, -1.623), (-0.6796, 0.2488, -1.606), (-0.6796, 0.04793, -1.592), (-0.6796, 0.5137, -1.637), (-0.6796, 0.438, -1.631), (-0.6796, 0.3622, -1.626), (0.6932, 0.5137, -1.654), (0.468, 0.4294, -2.357), (-0.5238, 0.4294, -2.345), (0.468, 0.3746, -2.354), (0.468, 0.2379, -2.335), (0.468, 0.3199, -2.35), (-0.5238, 0.3746, -2.341), (-0.5238, 0.3199, -2.337), (-0.5238, 0.2379, -2.323), (-0.5238, 0.09285, -2.312), (0.468, 0.09285, -2.325), (-0.6148, 0.02858, -2.164), (-0.6148, 0.2021, -2.176), (-0.6148, 0.3002, -2.193), (0.5716, 0.2021, -2.191), (0.5716, 0.3002, -2.208), (0.5716, 0.02858, -2.179), (-0.6148, 0.3656, -2.198), (0.5716, 0.3656, -2.213), (0.5716, 0.4311, -2.218), (-0.6148, 0.4311, -2.203), (1.006, -0.8029, -1.078), (-0.9365, -0.02895, -1.101), (1.006, -0.6226, -1.084), (1.006, -0.02895, -1.126), (0.9444, -0.7999, -2.197), (0.9444, -0.7102, -2.304), (-0.9978, -0.3299, -2.216), (-0.9978, -0.7102, -2.279), (-0.9978, -0.7999, -2.172), (0.9444, -0.3299, -2.24), (0.9569, -0.495, -2.055), (0.9569, -0.2683, -2.012), (-0.9853, -0.2683, -1.988), (-0.9853, -0.495, -2.03), (-0.9853, -0.5925, -2.023), (0.9569, -0.5925, -2.048), (0.8821, -0.2061, -1.68), (-0.874, -0.5352, -1.667), (0.8821, -0.6514, -1.684), (0.8821, -0.5352, -1.69), (-0.874, -0.2061, -1.658), (-0.874, -0.6514, -1.661), (-0.2738, -1.855, 0.3392), (0.2329, -1.855, 0.3392), (-0.4007, -1.912, 0.1323), (0.3243, -1.912, 0.1275), (-0.3099, -1.878, 0.2337), (0.253, -1.878, 0.2317), (-0.2918, -1.867, 0.2864), (0.2429, -1.867, 0.2854), (0.263, -1.89, 0.1779), (-0.328, -1.89, 0.1809), (-0.923, -1.224, 0.07919), (0.8676, -1.199, -0.02104), (0.8377, -1.224, 0.07018), (-0.8692, -1.216, 0.2629), (0.8078, -1.216, 0.2569), (-0.9768, -1.199, -0.00903), (-0.7615, -1.254, 0.4764), (0.748, -1.254, 0.4764), (-0.8154, -1.203, 0.3882), (0.7779, -1.203, 0.3852), (-0.2717, -2.475, 0.3998), (0.2349, -2.475, 0.3998), (-0.3987, -2.54, 0.146), (0.3263, -2.54, 0.1412), (-0.3079, -2.575, 0.2794), (0.255, -2.575, 0.2773), (-0.2898, -2.566, 0.3428), (0.245, -2.566, 0.3418), (0.265, -2.587, 0.2236), (-0.3259, -2.587, 0.2266), (-0.422, -2.275, 0.07474), (-0.3258, -2.24, 0.1822), (-0.3449, -2.252, 0.1263), (-0.2875, -2.216, 0.2941), (0.2496, -2.216, 0.2941), (0.2602, -2.228, 0.2371), (0.2709, -2.24, 0.1801), (0.2815, -2.252, 0.1231), (0.3465, -2.275, 0.06973), (-0.3066, -2.228, 0.2382), (-0.3179, -2.06, 0.2079), (0.2413, -2.036, 0.3166), (0.2516, -2.048, 0.2612), (0.2619, -2.06, 0.2058), (0.3354, -2.094, 0.09855), (-0.4114, -2.094, 0.1034), (-0.3365, -2.072, 0.1535), (-0.2806, -2.036, 0.3166), (0.2723, -2.072, 0.1504), (-0.2993, -2.048, 0.2622)], [], [(173, 48, 3, 161), (189, 14, 59, 202), (164, 19, 5, 163), (321, 317, 309, 308), (37, 18, 286, 287), (19, 17, 1, 5), (4, 11, 8, 0), (18, 20, 11, 4), (2, 9, 10, 6), (52, 50, 9, 2), (11, 15, 12, 8), (20, 22, 15, 11), (9, 13, 14, 10), (50, 51, 13, 9), (8, 12, 23, 21), (34, 35, 22, 20), (0, 8, 21, 16), (37, 34, 20, 18), (33, 36, 17, 19), (0, 16, 235, 233), (169, 33, 19, 164), (156, 1, 17, 165), (172, 53, 29, 166), (28, 52, 243, 237), (53, 48, 24, 29), (49, 54, 30, 25), (54, 55, 31, 30), (42, 43, 27, 26), (44, 42, 26, 28), (171, 40, 24, 167), (165, 17, 36, 168), (16, 21, 38, 32), (21, 23, 39, 38), (170, 45, 33, 169), (297, 296, 290, 291), (45, 40, 36, 33), (41, 46, 34, 37), (46, 47, 35, 34), (30, 31, 47, 46), (25, 30, 46, 41), (29, 24, 40, 45), (6, 49, 242, 234), (166, 29, 45, 170), (168, 36, 40, 171), (32, 38, 42, 44), (38, 39, 43, 42), (10, 14, 55, 54), (6, 10, 54, 49), (7, 3, 48, 53), (295, 294, 289, 293), (162, 7, 53, 172), (26, 27, 51, 50), (28, 26, 50, 52), (167, 24, 48, 173), (212, 64, 63, 204), (3, 7, 57, 56), (161, 3, 56, 174), (14, 13, 58, 59), (214, 76, 71, 207), (66, 65, 61, 60), (64, 67, 62, 63), (178, 66, 60, 176), (174, 56, 66, 178), (59, 58, 67, 64), (56, 57, 65, 66), (202, 59, 64, 212), (179, 68, 69, 180), (79, 78, 69, 68), (76, 77, 70, 71), (182, 79, 68, 179), (185, 123, 74, 181), (124, 125, 75, 72), (60, 61, 119, 118), (217, 124, 72, 213), (187, 145, 79, 182), (77, 76, 131, 133), (221, 74, 83, 223), (219, 142, 76, 214), (147, 146, 80, 82), (78, 79, 82, 80), (144, 78, 80, 146), (74, 73, 81, 83), (220, 84, 88, 222), (223, 222, 88, 89), (231, 224, 86, 215), (145, 85, 89, 147), (224, 225, 87, 86), (229, 221, 85, 183), (230, 226, 117, 210), (228, 227, 116, 160), (186, 148, 115, 159), (218, 149, 114, 209), (184, 126, 113, 158), (216, 127, 112, 208), (209, 114, 110, 206), (206, 110, 111, 207), (175, 105, 109, 157), (201, 104, 108, 205), (205, 108, 106, 203), (159, 115, 111, 180), (188, 91, 104, 201), (157, 109, 107, 177), (194, 97, 103, 200), (189, 92, 102, 199), (195, 98, 101, 198), (193, 96, 100, 197), (197, 100, 99, 196), (192, 95, 98, 195), (198, 101, 97, 194), (199, 102, 96, 193), (211, 90, 95, 192), (196, 99, 94, 191), (318, 320, 311, 314), (191, 94, 93, 190), (162, 92, 105, 175), (200, 103, 91, 188), (129, 128, 120, 121), (123, 60, 118, 129), (122, 73, 120, 128), (73, 74, 121, 120), (61, 122, 128, 119), (74, 123, 129, 121), (118, 119, 128, 129), (203, 106, 127, 216), (177, 107, 126, 184), (204, 63, 124, 217), (63, 62, 125, 124), (176, 60, 123, 185), (139, 138, 136, 134), (143, 77, 133, 151), (86, 87, 132, 130), (142, 86, 130, 150), (152, 153, 137, 135), (155, 140, 137, 153), (140, 141, 135, 137), (154, 139, 134, 152), (150, 130, 139, 154), (133, 131, 141, 140), (151, 133, 140, 155), (130, 132, 138, 139), (132, 151, 155, 138), (131, 150, 154, 141), (141, 154, 152, 135), (138, 155, 153, 136), (134, 136, 153, 152), (76, 142, 150, 131), (87, 143, 151, 132), (210, 117, 149, 218), (160, 116, 148, 186), (79, 145, 147, 82), (84, 144, 146, 88), (89, 88, 146, 147), (215, 86, 142, 219), (183, 85, 145, 187), (117, 183, 187, 149), (84, 160, 186, 144), (106, 176, 185, 127), (61, 177, 184, 122), (7, 162, 175, 57), (65, 157, 177, 61), (78, 159, 180, 69), (57, 175, 157, 65), (122, 184, 158, 73), (144, 186, 159, 78), (220, 228, 160, 84), (226, 229, 183, 117), (149, 187, 182, 114), (127, 185, 181, 112), (114, 182, 179, 110), (110, 179, 180, 111), (104, 174, 178, 108), (108, 178, 176, 106), (91, 161, 174, 104), (97, 167, 173, 103), (92, 162, 172, 102), (98, 168, 171, 101), (96, 166, 170, 100), (100, 170, 169, 99), (95, 165, 168, 98), (101, 171, 167, 97), (102, 172, 166, 96), (90, 156, 165, 95), (99, 169, 164, 94), (319, 316, 315, 310), (94, 164, 163, 93), (103, 173, 161, 91), (116, 215, 219, 148), (87, 210, 218, 143), (107, 204, 217, 126), (62, 203, 216, 125), (51, 200, 188, 13), (22, 191, 190, 15), (317, 318, 314, 309), (35, 196, 191, 22), (12, 211, 192, 23), (55, 199, 193, 31), (43, 198, 194, 27), (23, 192, 195, 39), (47, 197, 196, 35), (31, 193, 197, 47), (39, 195, 198, 43), (14, 189, 199, 55), (27, 194, 200, 51), (13, 188, 201, 58), (67, 205, 203, 62), (58, 201, 205, 67), (70, 206, 207, 71), (77, 209, 206, 70), (125, 216, 208, 75), (143, 218, 209, 77), (225, 230, 210, 87), (227, 231, 215, 116), (148, 219, 214, 115), (126, 217, 213, 113), (105, 202, 212, 109), (115, 214, 207, 111), (109, 212, 204, 107), (92, 189, 202, 105), (113, 213, 231, 227), (75, 208, 230, 225), (112, 181, 229, 226), (73, 158, 228, 220), (158, 113, 227, 228), (208, 112, 226, 230), (181, 74, 221, 229), (72, 75, 225, 224), (213, 72, 224, 231), (83, 81, 222, 223), (73, 220, 222, 81), (85, 221, 223, 89), (261, 260, 245, 249), (259, 258, 251, 252), (257, 254, 253, 247), (255, 256, 248, 246), (37, 32, 238, 239), (2, 6, 234, 232), (52, 2, 232, 243), (25, 41, 240, 236), (49, 25, 236, 242), (44, 28, 237, 241), (32, 44, 241, 238), (41, 37, 239, 240), (279, 274, 272, 273), (278, 277, 267, 268), (274, 275, 271, 272), (275, 276, 270, 271), (256, 257, 247, 248), (258, 262, 250, 251), (260, 263, 244, 245), (262, 261, 249, 250), (263, 255, 246, 244), (254, 259, 252, 253), (239, 238, 259, 254), (234, 242, 255, 263), (237, 243, 261, 262), (232, 234, 263, 260), (241, 237, 262, 258), (236, 240, 257, 256), (242, 236, 256, 255), (240, 239, 254, 257), (238, 241, 258, 259), (243, 232, 260, 261), (269, 266, 268, 270), (271, 267, 273, 272), (270, 268, 267, 271), (265, 264, 266, 269), (276, 280, 269, 270), (281, 278, 268, 266), (283, 282, 264, 265), (277, 279, 273, 267), (280, 283, 265, 269), (282, 281, 266, 264), (244, 246, 281, 282), (249, 245, 283, 280), (247, 253, 279, 277), (245, 244, 282, 283), (246, 248, 278, 281), (250, 249, 280, 276), (251, 250, 276, 275), (252, 251, 275, 274), (248, 247, 277, 278), (253, 252, 274, 279), (4, 0, 233, 284), (18, 4, 284, 286), (32, 37, 287, 285), (16, 32, 285, 235), (290, 293, 289, 291), (291, 289, 288, 292), (299, 298, 292, 288), (296, 295, 293, 290), (298, 297, 291, 292), (294, 299, 288, 289), (303, 302, 299, 294), (305, 301, 297, 298), (304, 300, 295, 296), (302, 305, 298, 299), (300, 303, 294, 295), (301, 304, 296, 297), (235, 285, 304, 301), (287, 286, 303, 300), (284, 233, 305, 302), (285, 287, 300, 304), (233, 235, 301, 305), (286, 284, 302, 303), (341, 340, 327, 333), (340, 339, 326, 327), (338, 336, 328, 335), (337, 338, 335, 330), (316, 321, 308, 315), (323, 322, 306, 307), (322, 324, 312, 306), (324, 319, 310, 312), (320, 325, 313, 311), (325, 323, 307, 313), (163, 5, 323, 325), (93, 163, 325, 320), (156, 90, 319, 324), (1, 156, 324, 322), (5, 1, 322, 323), (211, 12, 321, 316), (15, 190, 318, 317), (90, 211, 316, 319), (190, 93, 320, 318), (12, 15, 317, 321), (333, 327, 326, 332), (334, 331, 330, 335), (331, 333, 332, 330), (329, 334, 335, 328), (342, 341, 333, 331), (344, 343, 334, 329), (336, 344, 329, 328), (343, 342, 331, 334), (339, 345, 332, 326), (345, 337, 330, 332), (355, 346, 337, 345), (353, 355, 345, 339), (354, 349, 342, 343), (351, 350, 344, 336), (350, 354, 343, 344), (349, 348, 341, 342), (346, 352, 338, 337), (352, 351, 336, 338), (347, 353, 339, 340), (348, 347, 340, 341), (313, 307, 347, 348), (307, 306, 353, 347), (315, 308, 351, 352), (310, 315, 352, 346), (311, 313, 348, 349), (309, 314, 354, 350), (308, 309, 350, 351), (314, 311, 349, 354), (306, 312, 355, 353), (312, 310, 346, 355)])
_uv = me_cube_003.uv_layers.new(name='UVMap')
_uv.uv.foreach_set('vector', [0.5934, 0.2334, 0.625, 0.2334, 0.625, 0.25, 0.5934, 0.25, 0.5302, 0.5, 0.4987, 0.5, 0.4987, 0.5, 0.5302, 0.5, 0.5934, 0.713, 0.625, 0.713, 0.625, 0.75, 0.5934, 0.75, 0.4987, 1.0, 0.4987, 0.75, 0.4987, 0.75, 0.4987, 1.0, 0.375, 0.6211, 0.375, 0.713, 0.375, 0.713, 0.375, 0.6211, 0.625, 0.713, 0.875, 0.713, 0.875, 0.75, 0.625, 0.75, 0.375, 0.75, 0.4486, 0.75, 0.4486, 1.0, 0.375, 1.0, 0.375, 0.713, 0.4486, 0.713, 0.4486, 0.75, 0.375, 0.75, 0.375, 0.25, 0.4486, 0.25, 0.4486, 0.5, 0.375, 0.5, 0.375, 0.2334, 0.4486, 0.2334, 0.4486, 0.25, 0.375, 0.25, 0.4486, 0.75, 0.4987, 0.75, 0.4987, 1.0, 0.4486, 1.0, 0.4486, 0.713, 0.4987, 0.713, 0.4987, 0.75, 0.4486, 0.75, 0.4486, 0.25, 0.4987, 0.25, 0.4987, 0.5, 0.4486, 0.5, 0.4486, 0.2334, 0.4987, 0.2334, 0.4987, 0.25, 0.4486, 0.25, 0.4486, 0.0, 0.4987, 0.0, 0.4987, 0.03699, 0.4486, 0.03699, 0.4486, 0.6211, 0.4987, 0.6211, 0.4987, 0.713, 0.4486, 0.713, 0.375, 0.0, 0.4486, 0.0, 0.4486, 0.03699, 0.375, 0.03699, 0.375, 0.6211, 0.4486, 0.6211, 0.4486, 0.713, 0.375, 0.713, 0.625, 0.6211, 0.875, 0.6211, 0.875, 0.713, 0.625, 0.713, 0.375, 0.0, 0.375, 0.03699, 0.375, 0.03699, 0.375, 0.0, 0.5934, 0.6211, 0.625, 0.6211, 0.625, 0.713, 0.5934, 0.713, 0.5934, 0.0, 0.625, 0.0, 0.625, 0.03699, 0.5934, 0.03699, 0.5934, 0.5166, 0.625, 0.5166, 0.625, 0.5332, 0.5934, 0.5332, 0.375, 0.2168, 0.375, 0.2334, 0.375, 0.2334, 0.375, 0.2168, 0.625, 0.5166, 0.875, 0.5166, 0.875, 0.5332, 0.625, 0.5332, 0.375, 0.5166, 0.4486, 0.5166, 0.4486, 0.5332, 0.375, 0.5332, 0.4486, 0.5166, 0.4987, 0.5166, 0.4987, 0.5332, 0.4486, 0.5332, 0.4486, 0.1729, 0.4987, 0.1729, 0.4987, 0.2168, 0.4486, 0.2168, 0.375, 0.1729, 0.4486, 0.1729, 0.4486, 0.2168, 0.375, 0.2168, 0.5934, 0.1729, 0.625, 0.1729, 0.625, 0.2168, 0.5934, 0.2168, 0.5934, 0.03699, 0.625, 0.03699, 0.625, 0.1289, 0.5934, 0.1289, 0.375, 0.03699, 0.4486, 0.03699, 0.4486, 0.1289, 0.375, 0.1289, 0.4486, 0.03699, 0.4987, 0.03699, 0.4987, 0.1289, 0.4486, 0.1289, 0.5934, 0.5771, 0.625, 0.5771, 0.625, 0.6211, 0.5934, 0.6211, 0.375, 0.03699, 0.375, 0.1289, 0.375, 0.1289, 0.375, 0.03699, 0.625, 0.5771, 0.875, 0.5771, 0.875, 0.6211, 0.625, 0.6211, 0.375, 0.5771, 0.4486, 0.5771, 0.4486, 0.6211, 0.375, 0.6211, 0.4486, 0.5771, 0.4987, 0.5771, 0.4987, 0.6211, 0.4486, 0.6211, 0.4486, 0.5332, 0.4987, 0.5332, 0.4987, 0.5771, 0.4486, 0.5771, 0.375, 0.5332, 0.4486, 0.5332, 0.4486, 0.5771, 0.375, 0.5771, 0.625, 0.5332, 0.875, 0.5332, 0.875, 0.5771, 0.625, 0.5771, 0.375, 0.5, 0.375, 0.5166, 0.375, 0.5166, 0.375, 0.5, 0.5934, 0.5332, 0.625, 0.5332, 0.625, 0.5771, 0.5934, 0.5771, 0.5934, 0.1289, 0.625, 0.1289, 0.625, 0.1729, 0.5934, 0.1729, 0.375, 0.1289, 0.4486, 0.1289, 0.4486, 0.1729, 0.375, 0.1729, 0.4486, 0.1289, 0.4987, 0.1289, 0.4987, 0.1729, 0.4486, 0.1729, 0.4486, 0.5, 0.4987, 0.5, 0.4987, 0.5166, 0.4486, 0.5166, 0.375, 0.5, 0.4486, 0.5, 0.4486, 0.5166, 0.375, 0.5166, 0.625, 0.5, 0.875, 0.5, 0.875, 0.5166, 0.625, 0.5166, 0.375, 0.6211, 0.375, 0.713, 0.375, 0.713, 0.375, 0.6211, 0.5934, 0.5, 0.625, 0.5, 0.625, 0.5166, 0.5934, 0.5166, 0.4486, 0.2168, 0.4987, 0.2168, 0.4987, 0.2334, 0.4486, 0.2334, 0.375, 0.2168, 0.4486, 0.2168, 0.4486, 0.2334, 0.375, 0.2334, 0.5934, 0.2168, 0.625, 0.2168, 0.625, 0.2334, 0.5934, 0.2334, 0.5302, 0.5, 0.4987, 0.5, 0.4987, 0.5, 0.5302, 0.5, 0.875, 0.5, 0.625, 0.5, 0.625, 0.5, 0.875, 0.5, 0.5934, 0.25, 0.625, 0.25, 0.625, 0.25, 0.5934, 0.25, 0.4987, 0.5, 0.4987, 0.25, 0.4987, 0.25, 0.4987, 0.5, 0.5302, 0.5, 0.4987, 0.5, 0.4987, 0.5, 0.5302, 0.5, 0.875, 0.5, 0.625, 0.5, 0.625, 0.5, 0.875, 0.5, 0.4987, 0.5, 0.4987, 0.25, 0.4987, 0.25, 0.4987, 0.5, 0.5934, 0.25, 0.625, 0.25, 0.625, 0.25, 0.5934, 0.25, 0.5934, 0.25, 0.625, 0.25, 0.625, 0.25, 0.5934, 0.25, 0.4987, 0.5, 0.4987, 0.25, 0.4987, 0.25, 0.4987, 0.5, 0.875, 0.5, 0.625, 0.5, 0.625, 0.5, 0.875, 0.5, 0.5302, 0.5, 0.4987, 0.5, 0.4987, 0.5, 0.5302, 0.5, 0.5934, 0.25, 0.625, 0.25, 0.625, 0.5, 0.5934, 0.5, 0.875, 0.5, 0.625, 0.5, 0.625, 0.5, 0.875, 0.5, 0.4987, 0.5, 0.4987, 0.25, 0.4987, 0.25, 0.4987, 0.5, 0.5934, 0.25, 0.625, 0.25, 0.625, 0.25, 0.5934, 0.25, 0.5934, 0.25, 0.625, 0.25, 0.625, 0.25, 0.5934, 0.25, 0.4987, 0.5, 0.4987, 0.25, 0.4987, 0.25, 0.4987, 0.5, 0.875, 0.5, 0.625, 0.5, 0.625, 0.5, 0.875, 0.5, 0.5302, 0.5, 0.4987, 0.5, 0.4987, 0.5, 0.5302, 0.5, 0.5934, 0.25, 0.625, 0.25, 0.625, 0.25, 0.5934, 0.25, 0.4987, 0.25, 0.4987, 0.5, 0.4987, 0.5, 0.4987, 0.25, 0.625, 0.25, 0.625, 0.25, 0.625, 0.25, 0.625, 0.25, 0.5302, 0.5, 0.4987, 0.5, 0.4987, 0.5, 0.5302, 0.5, 0.875, 0.5, 0.625, 0.5, 0.625, 0.5, 0.875, 0.5, 0.625, 0.5, 0.875, 0.5, 0.875, 0.5, 0.625, 0.5, 0.625, 0.5, 0.625, 0.5, 0.625, 0.5, 0.625, 0.5, 0.875, 0.5, 0.625, 0.5, 0.625, 0.5, 0.875, 0.5, 0.625, 0.5, 0.625, 0.5, 0.625, 0.5, 0.625, 0.5, 0.875, 0.5, 0.625, 0.5, 0.625, 0.5, 0.875, 0.5, 0.5302, 0.5, 0.4987, 0.5, 0.4987, 0.5, 0.5302, 0.5, 0.625, 0.25, 0.625, 0.25, 0.625, 0.25, 0.625, 0.25, 0.4987, 0.5, 0.4987, 0.25, 0.4987, 0.25, 0.4987, 0.5, 0.5934, 0.25, 0.625, 0.25, 0.625, 0.25, 0.5934, 0.25, 0.5302, 0.25, 0.5618, 0.25, 0.5618, 0.25, 0.5302, 0.25, 0.5934, 0.5, 0.5618, 0.5, 0.5618, 0.5, 0.5934, 0.5, 0.5934, 0.5, 0.5618, 0.5, 0.5618, 0.5, 0.5934, 0.5, 0.5302, 0.25, 0.5618, 0.25, 0.5618, 0.25, 0.5302, 0.25, 0.5934, 0.5, 0.5618, 0.5, 0.5618, 0.5, 0.5934, 0.5, 0.5302, 0.25, 0.5618, 0.25, 0.5618, 0.25, 0.5302, 0.25, 0.5302, 0.25, 0.5618, 0.25, 0.5618, 0.25, 0.5302, 0.25, 0.5302, 0.25, 0.5618, 0.25, 0.5618, 0.5, 0.5302, 0.5, 0.5934, 0.5, 0.5618, 0.5, 0.5618, 0.5, 0.5934, 0.5, 0.5302, 0.25, 0.5618, 0.25, 0.5618, 0.25, 0.5302, 0.25, 0.5302, 0.25, 0.5618, 0.25, 0.5618, 0.25, 0.5302, 0.25, 0.5934, 0.5, 0.5618, 0.5, 0.5618, 0.5, 0.5934, 0.5, 0.5302, 0.25, 0.5618, 0.25, 0.5618, 0.25, 0.5302, 0.25, 0.5934, 0.5, 0.5618, 0.5, 0.5618, 0.5, 0.5934, 0.5, 0.5302, 0.2168, 0.5618, 0.2168, 0.5618, 0.2334, 0.5302, 0.2334, 0.5302, 0.5, 0.5618, 0.5, 0.5618, 0.5166, 0.5302, 0.5166, 0.5302, 0.1289, 0.5618, 0.1289, 0.5618, 0.1729, 0.5302, 0.1729, 0.5302, 0.5332, 0.5618, 0.5332, 0.5618, 0.5771, 0.5302, 0.5771, 0.5302, 0.5771, 0.5618, 0.5771, 0.5618, 0.6211, 0.5302, 0.6211, 0.5302, 0.03699, 0.5618, 0.03699, 0.5618, 0.1289, 0.5302, 0.1289, 0.5302, 0.1729, 0.5618, 0.1729, 0.5618, 0.2168, 0.5302, 0.2168, 0.5302, 0.5166, 0.5618, 0.5166, 0.5618, 0.5332, 0.5302, 0.5332, 0.5302, 0.0, 0.5618, 0.0, 0.5618, 0.03699, 0.5302, 0.03699, 0.5302, 0.6211, 0.5618, 0.6211, 0.5618, 0.713, 0.5302, 0.713, 0.5302, 0.75, 0.5618, 0.75, 0.5618, 0.75, 0.5302, 0.75, 0.5302, 0.713, 0.5618, 0.713, 0.5618, 0.75, 0.5302, 0.75, 0.5934, 0.5, 0.5618, 0.5, 0.5618, 0.5, 0.5934, 0.5, 0.5302, 0.2334, 0.5618, 0.2334, 0.5618, 0.25, 0.5302, 0.25, 0.875, 0.5, 0.625, 0.5, 0.625, 0.5, 0.875, 0.5, 0.625, 0.25, 0.625, 0.25, 0.625, 0.25, 0.625, 0.25, 0.625, 0.5, 0.625, 0.5, 0.625, 0.5, 0.625, 0.5, 0.625, 0.5, 0.875, 0.5, 0.875, 0.5, 0.625, 0.5, 0.625, 0.5, 0.625, 0.5, 0.625, 0.5, 0.625, 0.5, 0.625, 0.25, 0.625, 0.25, 0.625, 0.25, 0.625, 0.25, 0.875, 0.5, 0.625, 0.5, 0.625, 0.5, 0.875, 0.5, 0.5302, 0.25, 0.5618, 0.25, 0.5618, 0.25, 0.5302, 0.25, 0.5934, 0.5, 0.5618, 0.5, 0.5618, 0.5, 0.5934, 0.5, 0.5302, 0.5, 0.4987, 0.5, 0.4987, 0.5, 0.5302, 0.5, 0.4987, 0.5, 0.4987, 0.25, 0.4987, 0.25, 0.4987, 0.5, 0.5934, 0.25, 0.625, 0.25, 0.625, 0.25, 0.5934, 0.25, 0.4987, 0.5, 0.4987, 0.25, 0.4987, 0.25, 0.4987, 0.5, 0.4987, 0.25, 0.4987, 0.25, 0.4987, 0.25, 0.4987, 0.25, 0.4987, 0.5, 0.4987, 0.25, 0.4987, 0.25, 0.4987, 0.5, 0.4987, 0.5, 0.4987, 0.5, 0.4987, 0.5, 0.4987, 0.5, 0.4987, 0.5, 0.4987, 0.25, 0.4987, 0.25, 0.4987, 0.5, 0.4987, 0.25, 0.4987, 0.25, 0.4987, 0.25, 0.4987, 0.25, 0.4987, 0.25, 0.4987, 0.5, 0.4987, 0.5, 0.4987, 0.25, 0.4987, 0.5, 0.4987, 0.5, 0.4987, 0.5, 0.4987, 0.5, 0.4987, 0.5, 0.4987, 0.5, 0.4987, 0.5, 0.4987, 0.5, 0.4987, 0.25, 0.4987, 0.5, 0.4987, 0.5, 0.4987, 0.25, 0.4987, 0.25, 0.4987, 0.25, 0.4987, 0.25, 0.4987, 0.25, 0.4987, 0.5, 0.4987, 0.25, 0.4987, 0.25, 0.4987, 0.5, 0.4987, 0.25, 0.4987, 0.25, 0.4987, 0.25, 0.4987, 0.25, 0.4987, 0.5, 0.4987, 0.5, 0.4987, 0.5, 0.4987, 0.5, 0.4987, 0.5, 0.4987, 0.5, 0.4987, 0.5, 0.4987, 0.5, 0.4987, 0.25, 0.4987, 0.25, 0.4987, 0.25, 0.4987, 0.25, 0.4987, 0.5, 0.4987, 0.25, 0.4987, 0.25, 0.4987, 0.5, 0.4987, 0.5, 0.4987, 0.5, 0.4987, 0.5, 0.4987, 0.5, 0.4987, 0.25, 0.4987, 0.25, 0.4987, 0.25, 0.4987, 0.25, 0.5302, 0.25, 0.5618, 0.25, 0.5618, 0.25, 0.5302, 0.25, 0.5934, 0.5, 0.5618, 0.5, 0.5618, 0.5, 0.5934, 0.5, 0.625, 0.25, 0.625, 0.25, 0.625, 0.25, 0.625, 0.25, 0.625, 0.5, 0.625, 0.5, 0.625, 0.5, 0.625, 0.5, 0.875, 0.5, 0.625, 0.5, 0.625, 0.5, 0.875, 0.5, 0.5302, 0.5, 0.4987, 0.5, 0.4987, 0.5, 0.5302, 0.5, 0.5934, 0.25, 0.625, 0.25, 0.625, 0.25, 0.5934, 0.25, 0.5618, 0.25, 0.5934, 0.25, 0.5934, 0.25, 0.5618, 0.25, 0.625, 0.5, 0.5934, 0.5, 0.5934, 0.5, 0.625, 0.5, 0.5618, 0.25, 0.5934, 0.25, 0.5934, 0.25, 0.5618, 0.25, 0.625, 0.5, 0.5934, 0.5, 0.5934, 0.5, 0.625, 0.5, 0.625, 0.5, 0.5934, 0.5, 0.5934, 0.5, 0.625, 0.5, 0.625, 0.5, 0.5934, 0.5, 0.5934, 0.5, 0.625, 0.5, 0.625, 0.5, 0.5934, 0.5, 0.5934, 0.5, 0.625, 0.5, 0.625, 0.5, 0.5934, 0.5, 0.5934, 0.5, 0.625, 0.5, 0.625, 0.5, 0.5934, 0.5, 0.5934, 0.5, 0.625, 0.5, 0.625, 0.5, 0.5934, 0.5, 0.5934, 0.5, 0.625, 0.5, 0.625, 0.5, 0.5934, 0.5, 0.5934, 0.5, 0.625, 0.5, 0.5618, 0.25, 0.5934, 0.25, 0.5934, 0.25, 0.5618, 0.25, 0.5618, 0.25, 0.5934, 0.25, 0.5934, 0.25, 0.5618, 0.25, 0.5618, 0.25, 0.5934, 0.25, 0.5934, 0.25, 0.5618, 0.25, 0.5618, 0.25, 0.5934, 0.25, 0.5934, 0.25, 0.5618, 0.25, 0.5618, 0.25, 0.5934, 0.25, 0.5934, 0.5, 0.5618, 0.5, 0.5618, 0.25, 0.5934, 0.25, 0.5934, 0.25, 0.5618, 0.25, 0.5618, 0.25, 0.5934, 0.25, 0.5934, 0.25, 0.5618, 0.25, 0.5618, 0.25, 0.5934, 0.25, 0.5934, 0.25, 0.5618, 0.25, 0.5618, 0.2168, 0.5934, 0.2168, 0.5934, 0.2334, 0.5618, 0.2334, 0.5618, 0.5, 0.5934, 0.5, 0.5934, 0.5166, 0.5618, 0.5166, 0.5618, 0.1289, 0.5934, 0.1289, 0.5934, 0.1729, 0.5618, 0.1729, 0.5618, 0.5332, 0.5934, 0.5332, 0.5934, 0.5771, 0.5618, 0.5771, 0.5618, 0.5771, 0.5934, 0.5771, 0.5934, 0.6211, 0.5618, 0.6211, 0.5618, 0.03699, 0.5934, 0.03699, 0.5934, 0.1289, 0.5618, 0.1289, 0.5618, 0.1729, 0.5934, 0.1729, 0.5934, 0.2168, 0.5618, 0.2168, 0.5618, 0.5166, 0.5934, 0.5166, 0.5934, 0.5332, 0.5618, 0.5332, 0.5618, 0.0, 0.5934, 0.0, 0.5934, 0.03699, 0.5618, 0.03699, 0.5618, 0.6211, 0.5934, 0.6211, 0.5934, 0.713, 0.5618, 0.713, 0.5618, 0.0, 0.5302, 0.0, 0.5302, 0.0, 0.5618, 0.0, 0.5618, 0.713, 0.5934, 0.713, 0.5934, 0.75, 0.5618, 0.75, 0.5618, 0.2334, 0.5934, 0.2334, 0.5934, 0.25, 0.5618, 0.25, 0.5618, 0.5, 0.5302, 0.5, 0.5302, 0.5, 0.5618, 0.5, 0.4987, 0.25, 0.5302, 0.25, 0.5302, 0.25, 0.4987, 0.25, 0.5618, 0.5, 0.5302, 0.5, 0.5302, 0.5, 0.5618, 0.5, 0.4987, 0.25, 0.5302, 0.25, 0.5302, 0.25, 0.4987, 0.25, 0.4987, 0.2334, 0.5302, 0.2334, 0.5302, 0.25, 0.4987, 0.25, 0.4987, 0.713, 0.5302, 0.713, 0.5302, 0.75, 0.4987, 0.75, 0.4987, 0.75, 0.5302, 0.75, 0.5302, 0.75, 0.4987, 0.75, 0.4987, 0.6211, 0.5302, 0.6211, 0.5302, 0.713, 0.4987, 0.713, 0.4987, 0.0, 0.5302, 0.0, 0.5302, 0.03699, 0.4987, 0.03699, 0.4987, 0.5166, 0.5302, 0.5166, 0.5302, 0.5332, 0.4987, 0.5332, 0.4987, 0.1729, 0.5302, 0.1729, 0.5302, 0.2168, 0.4987, 0.2168, 0.4987, 0.03699, 0.5302, 0.03699, 0.5302, 0.1289, 0.4987, 0.1289, 0.4987, 0.5771, 0.5302, 0.5771, 0.5302, 0.6211, 0.4987, 0.6211, 0.4987, 0.5332, 0.5302, 0.5332, 0.5302, 0.5771, 0.4987, 0.5771, 0.4987, 0.1289, 0.5302, 0.1289, 0.5302, 0.1729, 0.4987, 0.1729, 0.4987, 0.5, 0.5302, 0.5, 0.5302, 0.5166, 0.4987, 0.5166, 0.4987, 0.2168, 0.5302, 0.2168, 0.5302, 0.2334, 0.4987, 0.2334, 0.4987, 0.25, 0.5302, 0.25, 0.5302, 0.25, 0.4987, 0.25, 0.4987, 0.25, 0.5302, 0.25, 0.5302, 0.25, 0.4987, 0.25, 0.4987, 0.25, 0.5302, 0.25, 0.5302, 0.25, 0.4987, 0.25, 0.4987, 0.25, 0.5302, 0.25, 0.5302, 0.5, 0.4987, 0.5, 0.4987, 0.25, 0.5302, 0.25, 0.5302, 0.25, 0.4987, 0.25, 0.4987, 0.25, 0.5302, 0.25, 0.5302, 0.25, 0.4987, 0.25, 0.4987, 0.25, 0.5302, 0.25, 0.5302, 0.25, 0.4987, 0.25, 0.4987, 0.25, 0.5302, 0.25, 0.5302, 0.25, 0.4987, 0.25, 0.5618, 0.5, 0.5302, 0.5, 0.5302, 0.5, 0.5618, 0.5, 0.5618, 0.5, 0.5302, 0.5, 0.5302, 0.5, 0.5618, 0.5, 0.5618, 0.5, 0.5302, 0.5, 0.5302, 0.5, 0.5618, 0.5, 0.5618, 0.5, 0.5302, 0.5, 0.5302, 0.5, 0.5618, 0.5, 0.5618, 0.5, 0.5302, 0.5, 0.5302, 0.5, 0.5618, 0.5, 0.5618, 0.5, 0.5302, 0.5, 0.5302, 0.5, 0.5618, 0.5, 0.5618, 0.5, 0.5302, 0.5, 0.5302, 0.5, 0.5618, 0.5, 0.5618, 0.5, 0.5302, 0.5, 0.5302, 0.5, 0.5618, 0.5, 0.4987, 0.25, 0.5302, 0.25, 0.5302, 0.25, 0.4987, 0.25, 0.5618, 0.25, 0.5934, 0.25, 0.5934, 0.25, 0.5618, 0.25, 0.625, 0.5, 0.5934, 0.5, 0.5934, 0.5, 0.625, 0.5, 0.5934, 0.5, 0.5618, 0.5, 0.5618, 0.5, 0.5934, 0.5, 0.5302, 0.25, 0.5618, 0.25, 0.5618, 0.25, 0.5302, 0.25, 0.5934, 0.25, 0.625, 0.25, 0.625, 0.25, 0.5934, 0.25, 0.4987, 0.5, 0.4987, 0.25, 0.4987, 0.25, 0.4987, 0.5, 0.5302, 0.5, 0.4987, 0.5, 0.4987, 0.5, 0.5302, 0.5, 0.875, 0.5, 0.625, 0.5, 0.625, 0.5, 0.875, 0.5, 0.625, 0.5, 0.625, 0.5, 0.625, 0.5, 0.625, 0.5, 0.625, 0.25, 0.625, 0.25, 0.625, 0.25, 0.625, 0.25, 0.375, 0.2334, 0.375, 0.25, 0.375, 0.25, 0.375, 0.2334, 0.375, 0.1289, 0.375, 0.1729, 0.375, 0.1729, 0.375, 0.1289, 0.375, 0.5771, 0.375, 0.6211, 0.375, 0.6211, 0.375, 0.5771, 0.375, 0.5166, 0.375, 0.5332, 0.375, 0.5332, 0.375, 0.5166, 0.375, 0.6211, 0.125, 0.6211, 0.125, 0.6211, 0.375, 0.6211, 0.375, 0.25, 0.375, 0.5, 0.375, 0.5, 0.375, 0.25, 0.375, 0.2334, 0.375, 0.25, 0.375, 0.25, 0.375, 0.2334, 0.375, 0.5332, 0.375, 0.5771, 0.375, 0.5771, 0.375, 0.5332, 0.375, 0.5166, 0.375, 0.5332, 0.375, 0.5332, 0.375, 0.5166, 0.375, 0.1729, 0.375, 0.2168, 0.375, 0.2168, 0.375, 0.1729, 0.375, 0.1289, 0.375, 0.1729, 0.375, 0.1729, 0.375, 0.1289, 0.375, 0.5771, 0.375, 0.6211, 0.375, 0.6211, 0.375, 0.5771, 0.375, 0.6211, 0.125, 0.6211, 0.125, 0.6211, 0.375, 0.6211, 0.375, 0.5332, 0.375, 0.5771, 0.375, 0.5771, 0.375, 0.5332, 0.375, 0.1289, 0.375, 0.1729, 0.375, 0.1729, 0.375, 0.1289, 0.375, 0.1729, 0.375, 0.2168, 0.375, 0.2168, 0.375, 0.1729, 0.375, 0.5332, 0.375, 0.5771, 0.375, 0.5771, 0.375, 0.5332, 0.375, 0.1729, 0.375, 0.2168, 0.375, 0.2168, 0.375, 0.1729, 0.375, 0.25, 0.375, 0.5, 0.375, 0.5, 0.375, 0.25, 0.375, 0.2168, 0.375, 0.2334, 0.375, 0.2334, 0.375, 0.2168, 0.375, 0.5, 0.375, 0.5166, 0.375, 0.5166, 0.375, 0.5, 0.375, 0.6211, 0.125, 0.6211, 0.125, 0.6211, 0.375, 0.6211, 0.375, 0.6211, 0.125, 0.6211, 0.125, 0.6211, 0.375, 0.6211, 0.375, 0.5, 0.375, 0.5166, 0.375, 0.5166, 0.375, 0.5, 0.375, 0.2168, 0.375, 0.2334, 0.375, 0.2334, 0.375, 0.2168, 0.375, 0.25, 0.375, 0.5, 0.375, 0.5, 0.375, 0.25, 0.375, 0.1729, 0.375, 0.2168, 0.375, 0.2168, 0.375, 0.1729, 0.375, 0.5332, 0.375, 0.5771, 0.375, 0.5771, 0.375, 0.5332, 0.375, 0.5166, 0.375, 0.5332, 0.375, 0.5332, 0.375, 0.5166, 0.375, 0.5771, 0.375, 0.6211, 0.375, 0.6211, 0.375, 0.5771, 0.375, 0.1289, 0.375, 0.1729, 0.375, 0.1729, 0.375, 0.1289, 0.375, 0.2334, 0.375, 0.25, 0.375, 0.25, 0.375, 0.2334, 0.125, 0.5166, 0.375, 0.5166, 0.375, 0.5332, 0.125, 0.5332, 0.125, 0.5771, 0.375, 0.5771, 0.375, 0.6211, 0.125, 0.6211, 0.125, 0.5332, 0.375, 0.5332, 0.375, 0.5771, 0.125, 0.5771, 0.125, 0.5, 0.375, 0.5, 0.375, 0.5166, 0.125, 0.5166, 0.375, 0.2168, 0.375, 0.2334, 0.375, 0.2334, 0.375, 0.2168, 0.375, 0.5166, 0.375, 0.5332, 0.375, 0.5332, 0.375, 0.5166, 0.375, 0.25, 0.375, 0.5, 0.375, 0.5, 0.375, 0.25, 0.375, 0.5771, 0.375, 0.6211, 0.375, 0.6211, 0.375, 0.5771, 0.375, 0.2334, 0.375, 0.25, 0.375, 0.25, 0.375, 0.2334, 0.375, 0.5, 0.375, 0.5166, 0.375, 0.5166, 0.375, 0.5, 0.375, 0.5, 0.375, 0.5166, 0.375, 0.5166, 0.375, 0.5, 0.375, 0.2334, 0.375, 0.25, 0.375, 0.25, 0.375, 0.2334, 0.375, 0.5771, 0.375, 0.6211, 0.375, 0.6211, 0.375, 0.5771, 0.375, 0.25, 0.375, 0.5, 0.375, 0.5, 0.375, 0.25, 0.375, 0.5166, 0.375, 0.5332, 0.375, 0.5332, 0.375, 0.5166, 0.375, 0.2168, 0.375, 0.2334, 0.375, 0.2334, 0.375, 0.2168, 0.375, 0.1729, 0.375, 0.2168, 0.375, 0.2168, 0.375, 0.1729, 0.375, 0.1289, 0.375, 0.1729, 0.375, 0.1729, 0.375, 0.1289, 0.375, 0.5332, 0.375, 0.5771, 0.375, 0.5771, 0.375, 0.5332, 0.375, 0.6211, 0.125, 0.6211, 0.125, 0.6211, 0.375, 0.6211, 0.375, 0.75, 0.375, 1.0, 0.375, 1.0, 0.375, 0.75, 0.375, 0.713, 0.375, 0.75, 0.375, 0.75, 0.375, 0.713, 0.125, 0.6211, 0.375, 0.6211, 0.375, 0.6211, 0.125, 0.6211, 0.375, 0.03699, 0.375, 0.1289, 0.375, 0.1289, 0.375, 0.03699, 0.125, 0.6211, 0.375, 0.6211, 0.375, 0.713, 0.125, 0.713, 0.125, 0.713, 0.375, 0.713, 0.375, 0.75, 0.125, 0.75, 0.375, 0.75, 0.375, 1.0, 0.375, 1.0, 0.375, 0.75, 0.125, 0.6211, 0.375, 0.6211, 0.375, 0.6211, 0.125, 0.6211, 0.375, 0.0, 0.375, 0.03699, 0.375, 0.03699, 0.375, 0.0, 0.375, 0.713, 0.375, 0.75, 0.375, 0.75, 0.375, 0.713, 0.375, 0.713, 0.375, 0.75, 0.375, 0.75, 0.375, 0.713, 0.375, 0.0, 0.375, 0.03699, 0.375, 0.03699, 0.375, 0.0, 0.125, 0.6211, 0.375, 0.6211, 0.375, 0.6211, 0.125, 0.6211, 0.375, 0.75, 0.375, 1.0, 0.375, 1.0, 0.375, 0.75, 0.375, 0.6211, 0.375, 0.713, 0.375, 0.713, 0.375, 0.6211, 0.375, 0.03699, 0.375, 0.1289, 0.375, 0.1289, 0.375, 0.03699, 0.375, 0.03699, 0.375, 0.1289, 0.375, 0.1289, 0.375, 0.03699, 0.375, 0.6211, 0.375, 0.713, 0.375, 0.713, 0.375, 0.6211, 0.375, 0.75, 0.375, 1.0, 0.375, 1.0, 0.375, 0.75, 0.125, 0.6211, 0.375, 0.6211, 0.375, 0.6211, 0.125, 0.6211, 0.375, 0.0, 0.375, 0.03699, 0.375, 0.03699, 0.375, 0.0, 0.375, 0.713, 0.375, 0.75, 0.375, 0.75, 0.375, 0.713, 0.5934, 0.75, 0.625, 0.75, 0.625, 0.75, 0.5934, 0.75, 0.625, 0.75, 0.875, 0.75, 0.875, 0.75, 0.625, 0.75, 0.5302, 0.0, 0.4987, 0.0, 0.4987, 0.0, 0.5302, 0.0, 0.5618, 0.0, 0.5302, 0.0, 0.5302, 0.0, 0.5618, 0.0, 0.5302, 0.0, 0.4987, 0.0, 0.4987, 0.0, 0.5302, 0.0, 0.625, 0.75, 0.875, 0.75, 0.875, 0.75, 0.625, 0.75, 0.625, 0.0, 0.5934, 0.0, 0.5934, 0.0, 0.625, 0.0, 0.5934, 0.0, 0.5618, 0.0, 0.5618, 0.0, 0.5934, 0.0, 0.5618, 0.75, 0.5934, 0.75, 0.5934, 0.75, 0.5618, 0.75, 0.5934, 0.75, 0.625, 0.75, 0.625, 0.75, 0.5934, 0.75, 0.5934, 0.75, 0.625, 0.75, 0.625, 0.75, 0.5934, 0.75, 0.5618, 0.75, 0.5934, 0.75, 0.5934, 0.75, 0.5618, 0.75, 0.5934, 0.0, 0.5618, 0.0, 0.5618, 0.0, 0.5934, 0.0, 0.625, 0.0, 0.5934, 0.0, 0.5934, 0.0, 0.625, 0.0, 0.625, 0.75, 0.875, 0.75, 0.875, 0.75, 0.625, 0.75, 0.5302, 0.0, 0.4987, 0.0, 0.4987, 0.0, 0.5302, 0.0, 0.4987, 0.75, 0.5302, 0.75, 0.5302, 0.75, 0.4987, 0.75, 0.5618, 0.0, 0.5302, 0.0, 0.5302, 0.0, 0.5618, 0.0, 0.5302, 0.75, 0.5618, 0.75, 0.5618, 0.75, 0.5302, 0.75, 0.4987, 1.0, 0.4987, 0.75, 0.4987, 0.75, 0.4987, 1.0, 0.5934, 0.75, 0.625, 0.75, 0.625, 1.0, 0.5934, 1.0, 0.5302, 0.75, 0.5618, 0.75, 0.5618, 1.0, 0.5302, 1.0, 0.5618, 0.75, 0.5934, 0.75, 0.5934, 1.0, 0.5618, 1.0, 0.4987, 0.75, 0.5302, 0.75, 0.5302, 1.0, 0.4987, 1.0, 0.5618, 0.75, 0.5934, 0.75, 0.5934, 0.75, 0.5618, 0.75, 0.4987, 0.75, 0.5302, 0.75, 0.5302, 0.75, 0.4987, 0.75, 0.4987, 1.0, 0.4987, 0.75, 0.4987, 0.75, 0.4987, 1.0, 0.5302, 0.75, 0.5618, 0.75, 0.5618, 0.75, 0.5302, 0.75, 0.625, 0.0, 0.5934, 0.0, 0.5934, 0.0, 0.625, 0.0, 0.5934, 0.0, 0.5618, 0.0, 0.5618, 0.0, 0.5934, 0.0, 0.5934, 0.0, 0.5618, 0.0, 0.5618, 0.0, 0.5934, 0.0, 0.625, 0.0, 0.5934, 0.0, 0.5934, 0.0, 0.625, 0.0, 0.5302, 0.75, 0.5618, 0.75, 0.5618, 0.75, 0.5302, 0.75, 0.4987, 1.0, 0.4987, 0.75, 0.4987, 0.75, 0.4987, 1.0, 0.4987, 0.75, 0.5302, 0.75, 0.5302, 0.75, 0.4987, 0.75, 0.5618, 0.75, 0.5934, 0.75, 0.5934, 0.75, 0.5618, 0.75, 0.5618, 0.0, 0.5302, 0.0, 0.5302, 0.0, 0.5618, 0.0, 0.5302, 0.0, 0.4987, 0.0, 0.4987, 0.0, 0.5302, 0.0, 0.625, 0.75, 0.875, 0.75, 0.875, 0.75, 0.625, 0.75, 0.5934, 0.75, 0.625, 0.75, 0.625, 0.75, 0.5934, 0.75, 0.5934, 0.75, 0.625, 0.75, 0.625, 0.75, 0.5934, 0.75, 0.625, 0.75, 0.875, 0.75, 0.875, 0.75, 0.625, 0.75, 0.5302, 0.0, 0.4987, 0.0, 0.4987, 0.0, 0.5302, 0.0, 0.5618, 0.0, 0.5302, 0.0, 0.5302, 0.0, 0.5618, 0.0, 0.5618, 0.75, 0.5934, 0.75, 0.5934, 0.75, 0.5618, 0.75, 0.4987, 0.75, 0.5302, 0.75, 0.5302, 0.75, 0.4987, 0.75, 0.4987, 1.0, 0.4987, 0.75, 0.4987, 0.75, 0.4987, 1.0, 0.5302, 0.75, 0.5618, 0.75, 0.5618, 0.75, 0.5302, 0.75, 0.625, 0.0, 0.5934, 0.0, 0.5934, 0.0, 0.625, 0.0, 0.5934, 0.0, 0.5618, 0.0, 0.5618, 0.0, 0.5934, 0.0])
me_cube_003.update()

# ---- objects
ob_circle = bpy.data.objects.new('Circle', me_circle)
ob_circle_001 = bpy.data.objects.new('Circle.001', me_circle_001)
ob_cube = bpy.data.objects.new('Cube', me_cube_001)
ob_empty = bpy.data.objects.new('Empty', None)
ob_empty_001 = bpy.data.objects.new('Empty.001', None)
ob_cube_001 = bpy.data.objects.new('Cube.001', me_cube_003)

# ---- transforms, parenting, visibility, modifiers, constraints
ob_circle.location = (-5.273, 0.0, 0.0)
ob_circle.scale = (0.9323, 0.9323, 0.9323)
ob_circle_001.location = (-5.332, 0.07935, 2.049)
ob_circle_001.rotation_euler = (0.1818, -0.1695, -0.5781)
ob_circle_001.scale = (1.07, 1.07, 1.827)
ob_cube.location = (-5.131, -0.05088, 2.245)
ob_cube.rotation_euler = (0.1818, -0.1695, -0.5781)
ob_cube.scale = (0.0504, 0.0504, 0.0504)
ob_empty.location = (1.691, 6.041, 1.347)
ob_empty.rotation_euler = (1.571, -0.0, -0.0)
ob_empty.empty_display_type = 'IMAGE'
ob_empty.empty_display_size = 5.0
ob_empty_001.location = (0.1224, 3.908, 1.272)
ob_empty_001.rotation_euler = (1.571, 0.0, 1.571)
ob_empty_001.empty_display_type = 'IMAGE'
ob_empty_001.empty_display_size = 5.0
ob_cube_001.location = (2.047, 3.869, 1.057)
ob_cube_001.scale = (0.2079, 0.4119, 0.4141)

# ---- collection membership
col_collection.objects.link(ob_circle)
col_collection.objects.link(ob_circle_001)
col_collection.objects.link(ob_cube)
col_collection.objects.link(ob_empty)
col_collection.objects.link(ob_empty_001)
col_collection.objects.link(ob_cube_001)

# ---- scene / render settings (as saved in the file)
scene.frame_start = 1; scene.frame_end = 250; scene.frame_set(1)
scene.render.engine = 'BLENDER_EEVEE_NEXT'
scene.cycles.sampling_pattern = 'TABULATED_SOBOL'
scene.eevee.ray_tracing_options.trace_max_roughness = 0.0
bpy.context.view_layer.update()

# ---- added for rendering (the .blend has no active camera and no usable light): camera, sun
cam_auto = bpy.data.cameras.new('AutoCamera')
cam_auto.lens = 50.0
cam_auto.sensor_width = 36.0
cam_auto.clip_end = 1000.0
ob_auto_camera = bpy.data.objects.new('AutoCamera', cam_auto)
scene.collection.objects.link(ob_auto_camera)
ob_auto_camera.location = (8.28517, -10.8711, 9.69295)
ob_auto_camera.rotation_euler = (1.09748, -7.21219e-08, 0.694738)
scene.camera = ob_auto_camera
light_auto_sun = bpy.data.lights.new('AutoSun', 'SUN')
light_auto_sun.energy = 3.0
light_auto_sun.angle = 0.0523599
ob_auto_sun = bpy.data.objects.new('AutoSun', light_auto_sun)
scene.collection.objects.link(ob_auto_sun)
ob_auto_sun.rotation_euler = (0.872665, 0.174533, 0.523599)
bpy.context.view_layer.update()
